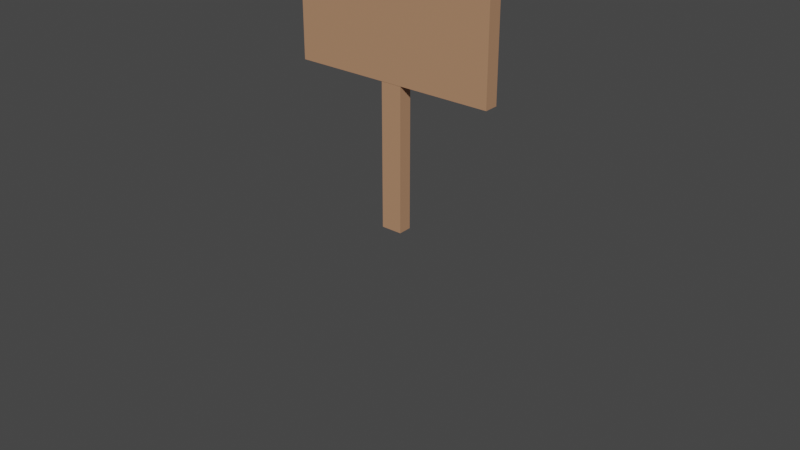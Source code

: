 # Source: sign1.blend  (saved by Blender 2.90.8; exported with 4.5.12 LTS)
import bpy
from mathutils import Matrix  # noqa: F401  (used for matrix-valued properties, if any)

bpy.ops.wm.read_factory_settings(use_empty=True)
scene = bpy.context.scene
scene.name = 'Scene'

# ---- collections
col_collection = bpy.data.collections.new('Collection'); scene.collection.children.link(col_collection)
col_collection_2 = bpy.data.collections.new('Collection 2'); scene.collection.children.link(col_collection_2)
col_collection_3 = bpy.data.collections.new('Collection 3'); scene.collection.children.link(col_collection_3)

# ---- materials (node trees are filled in below, after node groups)
mat_material_001 = bpy.data.materials.new('Material.001')
mat_material_001.use_transparent_shadow = False
mat_material_002 = bpy.data.materials.new('Material.002')
mat_material_002.use_transparent_shadow = False
mat_material_003 = bpy.data.materials.new('Material.003')
mat_material_003.use_transparent_shadow = False

# ---- material node trees
mat_material_001.use_nodes = True; mat_material_001.node_tree.nodes.clear()
_N = mat_material_001.node_tree.nodes; _L = mat_material_001.node_tree.links
n0 = _N.new('ShaderNodeBsdfPrincipled'); n0.name = 'Principled BSDF'; n0.location = (10, 300)
n0.distribution = 'GGX'
n0.subsurface_method = 'BURLEY'
n0.inputs[2].default_value = 0.8113
n0.inputs[3].default_value = 1.45
n0.inputs[8].default_value = 1.0
n0.inputs[9].default_value = (2.4, 0.2, 4.4)
n0.inputs[10].default_value = 1.0
n0.inputs[13].default_value = 0.0
n0.inputs[27].default_value = (0.0, 0.0, 0.0, 1.0)
n0.inputs[28].default_value = 1.0
n1 = _N.new('ShaderNodeOutputMaterial'); n1.name = 'Material Output'; n1.location = (300, 300)
n2 = _N.new('ShaderNodeRGB'); n2.name = 'RGB'; n2.location = (-180, 280)
n2.outputs[0].default_value = (0.1626, 0.1014, 0.0526, 1.0)
n3 = _N.new('ShaderNodeMix'); n3.name = 'Mix'; n3.location = (-160, 180)
n3.data_type = 'RGBA'
n3.inputs[0].default_value = 1.0
n3.inputs[7].default_value = (0.162, 0.1022, 0.05286, 1.0)
_L.new(n0.outputs[0], n1.inputs[0])
_L.new(n2.outputs[0], n3.inputs[6])
_L.new(n3.outputs[2], n0.inputs[0])
n1.is_active_output = True
mat_material_002.use_nodes = True; mat_material_002.node_tree.nodes.clear()
_N = mat_material_002.node_tree.nodes; _L = mat_material_002.node_tree.links
n0 = _N.new('ShaderNodeBsdfPrincipled'); n0.name = 'Principled BSDF'; n0.location = (10, 300)
n0.distribution = 'GGX'
n0.subsurface_method = 'BURLEY'
n0.inputs[0].default_value = (0.0, 0.0, 0.0, 1.0)
n0.inputs[3].default_value = 1.45
n0.inputs[27].default_value = (0.0, 0.0, 0.0, 1.0)
n0.inputs[28].default_value = 1.0
n1 = _N.new('ShaderNodeOutputMaterial'); n1.name = 'Material Output'; n1.location = (300, 300)
_L.new(n0.outputs[0], n1.inputs[0])
n1.is_active_output = True
mat_material_003.use_nodes = True; mat_material_003.node_tree.nodes.clear()
_N = mat_material_003.node_tree.nodes; _L = mat_material_003.node_tree.links
n0 = _N.new('ShaderNodeBsdfPrincipled'); n0.name = 'Principled BSDF'; n0.location = (10, 300)
n0.distribution = 'GGX'
n0.subsurface_method = 'BURLEY'
n0.inputs[0].default_value = (0.4678, 0.2502, 0.1413, 1.0)
n0.inputs[3].default_value = 1.45
n0.inputs[27].default_value = (0.0, 0.0, 0.0, 1.0)
n0.inputs[28].default_value = 1.0
n1 = _N.new('ShaderNodeOutputMaterial'); n1.name = 'Material Output'; n1.location = (300, 300)
_L.new(n0.outputs[0], n1.inputs[0])
n1.is_active_output = True

# ---- world
world_world = bpy.data.worlds.new('World'); scene.world = world_world
world_world.use_nodes = True; world_world.node_tree.nodes.clear()
_N = world_world.node_tree.nodes; _L = world_world.node_tree.links
n0 = _N.new('ShaderNodeOutputWorld'); n0.name = 'World Output'; n0.location = (300, 300)
n1 = _N.new('ShaderNodeBackground'); n1.name = 'Background'; n1.location = (10, 300)
n1.inputs[0].default_value = (0.05088, 0.05088, 0.05088, 1.0)
_L.new(n1.outputs[0], n0.inputs[0])
n0.is_active_output = True
world_world.color = (0.05088, 0.05088, 0.05088)
world_world.use_sun_shadow = False
world_world.sun_shadow_jitter_overblur = 0.0

# ---- meshes
me_cylinder = bpy.data.meshes.new('Cylinder')
me_cylinder.from_pydata([(0.1603, 1.0, -4.789), (0.1603, 1.0, 4.789), (0.3553, 0.9808, -4.789), (0.3553, 0.9808, 4.789), (0.5429, 0.9239, -4.789), (0.5429, 0.9239, 4.789), (0.7158, 0.8315, -4.789), (0.7158, 0.8315, 4.789), (0.8674, 0.7071, -4.789), (0.8674, 0.7071, 4.789), (0.9917, 0.5556, -4.789), (0.9917, 0.5556, 4.789), (1.084, 0.3827, -4.789), (1.084, 0.3827, 4.789), (1.141, 0.1951, -4.789), (1.141, 0.1951, 4.789), (1.16, -4.371e-08, -4.789), (1.16, -4.371e-08, 4.789), (1.141, -0.1951, -4.789), (1.141, -0.1951, 4.789), (1.084, -0.3827, -4.789), (1.084, -0.3827, 4.789), (0.9917, -0.5556, -4.789), (0.9917, -0.5556, 4.789), (0.8674, -0.7071, -4.789), (0.8674, -0.7071, 4.789), (0.7158, -0.8315, -4.789), (0.7158, -0.8315, 4.789), (0.5429, -0.9239, -4.789), (0.5429, -0.9239, 4.789), (0.3553, -0.9808, -4.789), (0.3553, -0.9808, 4.789), (0.1603, -1.0, -4.789), (0.1603, -1.0, 4.789), (-0.03484, -0.9808, -4.789), (-0.03484, -0.9808, 4.789), (-0.2224, -0.9239, -4.789), (-0.2224, -0.9239, 4.789), (-0.3953, -0.8315, -4.789), (-0.3953, -0.8315, 4.789), (-0.5469, -0.7071, -4.789), (-0.5469, -0.7071, 4.789), (-0.6712, -0.5556, -4.789), (-0.6712, -0.5556, 4.789), (-0.7636, -0.3827, -4.789), (-0.7636, -0.3827, 4.789), (-0.8205, -0.1951, -4.789), (-0.8205, -0.1951, 4.789), (-0.8397, 1.192e-08, -4.789), (-0.8397, 1.192e-08, 4.789), (-0.8205, 0.1951, -4.789), (-0.8205, 0.1951, 4.789), (-0.7636, 0.3827, -4.789), (-0.7636, 0.3827, 4.789), (-0.6712, 0.5556, -4.789), (-0.6712, 0.5556, 4.789), (-0.5469, 0.7071, -4.789), (-0.5469, 0.7071, 4.789), (-0.3953, 0.8315, -4.789), (-0.3953, 0.8315, 4.789), (-0.2224, 0.9239, -4.789), (-0.2224, 0.9239, 4.789), (-0.03484, 0.9808, -4.789), (-0.03484, 0.9808, 4.789)], [], [(0, 1, 3, 2), (2, 3, 5, 4), (4, 5, 7, 6), (6, 7, 9, 8), (8, 9, 11, 10), (10, 11, 13, 12), (12, 13, 15, 14), (14, 15, 17, 16), (16, 17, 19, 18), (18, 19, 21, 20), (20, 21, 23, 22), (22, 23, 25, 24), (24, 25, 27, 26), (26, 27, 29, 28), (28, 29, 31, 30), (30, 31, 33, 32), (32, 33, 35, 34), (34, 35, 37, 36), (36, 37, 39, 38), (38, 39, 41, 40), (40, 41, 43, 42), (42, 43, 45, 44), (44, 45, 47, 46), (46, 47, 49, 48), (48, 49, 51, 50), (50, 51, 53, 52), (52, 53, 55, 54), (54, 55, 57, 56), (56, 57, 59, 58), (58, 59, 61, 60), (3, 1, 63, 61, 59, 57, 55, 53, 51, 49, 47, 45, 43, 41, 39, 37, 35, 33, 31, 29, 27, 25, 23, 21, 19, 17, 15, 13, 11, 9, 7, 5), (60, 61, 63, 62), (62, 63, 1, 0), (0, 2, 4, 6, 8, 10, 12, 14, 16, 18, 20, 22, 24, 26, 28, 30, 32, 34, 36, 38, 40, 42, 44, 46, 48, 50, 52, 54, 56, 58, 60, 62)])
_uv = me_cylinder.uv_layers.new(name='UVMap')
_uv.uv.foreach_set('vector', [1.0, 0.5, 1.0, 1.0, 0.9688, 1.0, 0.9688, 0.5, 0.9688, 0.5, 0.9688, 1.0, 0.9375, 1.0, 0.9375, 0.5, 0.9375, 0.5, 0.9375, 1.0, 0.9062, 1.0, 0.9062, 0.5, 0.9062, 0.5, 0.9062, 1.0, 0.875, 1.0, 0.875, 0.5, 0.875, 0.5, 0.875, 1.0, 0.8438, 1.0, 0.8438, 0.5, 0.8438, 0.5, 0.8438, 1.0, 0.8125, 1.0, 0.8125, 0.5, 0.8125, 0.5, 0.8125, 1.0, 0.7812, 1.0, 0.7812, 0.5, 0.7812, 0.5, 0.7812, 1.0, 0.75, 1.0, 0.75, 0.5, 0.75, 0.5, 0.75, 1.0, 0.7188, 1.0, 0.7188, 0.5, 0.7188, 0.5, 0.7188, 1.0, 0.6875, 1.0, 0.6875, 0.5, 0.6875, 0.5, 0.6875, 1.0, 0.6562, 1.0, 0.6562, 0.5, 0.6562, 0.5, 0.6562, 1.0, 0.625, 1.0, 0.625, 0.5, 0.625, 0.5, 0.625, 1.0, 0.5938, 1.0, 0.5938, 0.5, 0.5938, 0.5, 0.5938, 1.0, 0.5625, 1.0, 0.5625, 0.5, 0.5625, 0.5, 0.5625, 1.0, 0.5312, 1.0, 0.5312, 0.5, 0.5312, 0.5, 0.5312, 1.0, 0.5, 1.0, 0.5, 0.5, 0.5, 0.5, 0.5, 1.0, 0.4688, 1.0, 0.4688, 0.5, 0.4688, 0.5, 0.4688, 1.0, 0.4375, 1.0, 0.4375, 0.5, 0.4375, 0.5, 0.4375, 1.0, 0.4062, 1.0, 0.4062, 0.5, 0.4062, 0.5, 0.4062, 1.0, 0.375, 1.0, 0.375, 0.5, 0.375, 0.5, 0.375, 1.0, 0.3438, 1.0, 0.3438, 0.5, 0.3438, 0.5, 0.3438, 1.0, 0.3125, 1.0, 0.3125, 0.5, 0.3125, 0.5, 0.3125, 1.0, 0.2812, 1.0, 0.2812, 0.5, 0.2812, 0.5, 0.2812, 1.0, 0.25, 1.0, 0.25, 0.5, 0.25, 0.5, 0.25, 1.0, 0.2188, 1.0, 0.2188, 0.5, 0.2188, 0.5, 0.2188, 1.0, 0.1875, 1.0, 0.1875, 0.5, 0.1875, 0.5, 0.1875, 1.0, 0.1562, 1.0, 0.1562, 0.5, 0.1562, 0.5, 0.1562, 1.0, 0.125, 1.0, 0.125, 0.5, 0.125, 0.5, 0.125, 1.0, 0.09375, 1.0, 0.09375, 0.5, 0.09375, 0.5, 0.09375, 1.0, 0.0625, 1.0, 0.0625, 0.5, 0.2968, 0.4854, 0.25, 0.49, 0.2032, 0.4854, 0.1582, 0.4717, 0.1167, 0.4496, 0.08029, 0.4197, 0.05045, 0.3833, 0.02827, 0.3418, 0.01461, 0.2968, 0.01, 0.25, 0.01461, 0.2032, 0.02827, 0.1582, 0.05045, 0.1167, 0.08029, 0.08029, 0.1167, 0.05045, 0.1582, 0.02827, 0.2032, 0.01461, 0.25, 0.01, 0.2968, 0.01461, 0.3418, 0.02827, 0.3833, 0.05045, 0.4197, 0.08029, 0.4496, 0.1167, 0.4717, 0.1582, 0.4854, 0.2032, 0.49, 0.25, 0.4854, 0.2968, 0.4717, 0.3418, 0.4496, 0.3833, 0.4197, 0.4197, 0.3833, 0.4496, 0.3418, 0.4717, 0.0625, 0.5, 0.0625, 1.0, 0.03125, 1.0, 0.03125, 0.5, 0.03125, 0.5, 0.03125, 1.0, 0.0, 1.0, 0.0, 0.5, 0.75, 0.49, 0.7968, 0.4854, 0.8418, 0.4717, 0.8833, 0.4496, 0.9197, 0.4197, 0.9496, 0.3833, 0.9717, 0.3418, 0.9854, 0.2968, 0.99, 0.25, 0.9854, 0.2032, 0.9717, 0.1582, 0.9496, 0.1167, 0.9197, 0.08029, 0.8833, 0.05045, 0.8418, 0.02827, 0.7968, 0.01461, 0.75, 0.01, 0.7032, 0.01461, 0.6582, 0.02827, 0.6167, 0.05045, 0.5803, 0.08029, 0.5504, 0.1167, 0.5283, 0.1582, 0.5146, 0.2032, 0.51, 0.25, 0.5146, 0.2968, 0.5283, 0.3418, 0.5504, 0.3833, 0.5803, 0.4197, 0.6167, 0.4496, 0.6582, 0.4717, 0.7032, 0.4854])
me_cylinder.materials.append(mat_material_001)
me_cylinder.materials.append(None)
me_cylinder.use_remesh_fix_poles = True
me_cylinder.use_remesh_preserve_attributes = False
me_cylinder.use_mirror_x = True
me_cylinder.update()
me_plane = bpy.data.meshes.new('Plane')
me_plane.from_pydata([(-0.9263, -0.8504, -0.03523), (0.9071, -0.8504, -0.03523), (-0.9263, 0.8957, -0.03523), (0.9071, 0.8957, -0.03523), (-0.9651, 0.9313, -0.1761), (-0.9651, -0.8149, -0.1761), (0.8682, -0.8149, -0.1761), (0.8682, 0.9313, -0.1761), (-0.8894, -1.854, -0.05284), (0.8606, -1.854, -0.05284), (-0.9185, -1.827, -0.1585), (0.8315, -1.827, -0.1585), (0.8606, 2.004, -0.05284), (-0.8894, 2.004, -0.05284), (0.8315, 2.031, -0.1585), (-0.9185, 2.031, -0.1585), (-0.4995, -0.8593, -6.982e-17), (0.0005549, -0.8593, -6.982e-17), (0.5005, -0.8593, -6.982e-17), (0.5005, 0.8868, 7.979e-17), (0.0005549, 0.8868, 7.979e-17), (-0.4995, 0.8868, 7.979e-17), (-0.5578, -0.806, -0.2114), (-0.05769, -0.806, -0.2114), (0.4422, -0.806, -0.2114), (0.4422, 0.9402, -0.2114), (-0.05769, 0.9402, -0.2114), (-0.5578, 0.9402, -0.2114), (-0.5092, -1.954, -0.03523), (-0.009153, -1.954, -0.03523), (0.4908, -1.954, -0.03523), (-0.5481, -1.919, -0.1761), (-0.04798, -1.919, -0.1761), (0.4519, -1.919, -0.1761), (0.4908, 2.11, -0.03523), (-0.009153, 2.11, -0.03523), (-0.5092, 2.11, -0.03523), (0.4519, 2.145, -0.1761), (-0.04798, 2.145, -0.1761), (-0.5481, 2.145, -0.1761), (-0.9263, 0.4633, -0.03523), (-0.9263, 0.01233, -0.03523), (-0.9263, -0.4335, -0.03523), (0.6239, -0.8592, -0.0005504), (0.7386, -0.8582, -0.004403), (0.8359, -0.8556, -0.01486), (0.9071, -0.4335, -0.03523), (0.9071, 0.01233, -0.03523), (0.9071, 0.4633, -0.03523), (-0.6235, 0.887, -0.0005504), (-0.7405, 0.8879, -0.004403), (-0.8438, 0.8906, -0.01486), (-0.9651, 0.4989, -0.1761), (-0.9651, 0.04788, -0.1761), (-0.9651, -0.398, -0.1761), (0.566, -0.8061, -0.2108), (0.6828, -0.8071, -0.2069), (0.7859, -0.8098, -0.1965), (0.8682, -0.398, -0.1761), (0.8682, 0.04788, -0.1761), (0.8682, 0.4989, -0.1761), (-0.6814, 0.94, -0.2108), (-0.7963, 0.9391, -0.2069), (-0.8938, 0.9364, -0.1965), (0.9451, 0.9038, -0.06715), (0.9501, 0.9135, -0.1057), (0.9238, 0.9232, -0.1442), (0.9238, -0.8229, -0.1442), (0.9501, -0.8327, -0.1057), (0.9451, -0.8424, -0.06715), (-0.982, -0.8424, -0.06715), (-1.008, -0.8327, -0.1057), (-1.003, -0.8229, -0.1442), (-1.003, 0.9232, -0.1442), (-1.008, 0.9135, -0.1057), (-0.982, 0.9038, -0.06715), (0.6136, -1.952, -0.0356), (0.7239, -1.937, -0.03824), (0.81, -1.9, -0.04475), (0.575, -1.917, -0.1757), (0.6868, -1.903, -0.1731), (0.7765, -1.869, -0.1666), (0.8556, -1.875, -0.137), (0.8734, -1.904, -0.1057), (0.8729, -1.89, -0.07433), (-0.9136, -1.89, -0.07433), (-0.9314, -1.904, -0.1057), (-0.9309, -1.875, -0.137), (-0.9255, -1.216, -0.0356), (-0.92, -1.514, -0.03824), (-0.9063, -1.731, -0.04475), (-0.9399, -1.701, -0.1666), (-0.9571, -1.48, -0.1731), (-0.9641, -1.181, -0.1757), (0.8674, -1.181, -0.1757), (0.8619, -1.48, -0.1731), (0.8483, -1.701, -0.1666), (0.8819, -1.731, -0.04475), (0.8991, -1.514, -0.03824), (0.9061, -1.216, -0.0356), (-0.6325, 2.107, -0.0356), (-0.7444, 2.092, -0.03824), (-0.8343, 2.053, -0.04475), (-0.6711, 2.143, -0.1757), (-0.7816, 2.126, -0.1731), (-0.8679, 2.083, -0.1666), (0.8729, 2.058, -0.07433), (0.8734, 2.09, -0.1057), (0.8556, 2.074, -0.137), (-0.9309, 2.074, -0.137), (-0.9314, 2.09, -0.1057), (-0.9136, 2.058, -0.07433), (0.9061, 1.286, -0.0356), (0.8991, 1.614, -0.03824), (0.8819, 1.861, -0.04475), (0.8483, 1.891, -0.1666), (0.8619, 1.648, -0.1731), (0.8674, 1.322, -0.1757), (-0.9641, 1.322, -0.1757), (-0.9571, 1.648, -0.1731), (-0.9399, 1.891, -0.1666), (-0.9063, 1.861, -0.04475), (-0.92, 1.614, -0.03824), (-0.9255, 1.286, -0.0356), (-0.8438, -0.8556, -0.01486), (-0.7405, -0.8582, -0.004403), (-0.6235, -0.8592, -0.0005504), (-0.3745, -0.8593, -6.982e-17), (-0.2495, -0.8593, -6.982e-17), (-0.1244, -0.8593, -6.982e-17), (0.1256, -0.8593, -6.982e-17), (0.2505, -0.8593, -6.982e-17), (0.3755, -0.8593, -6.982e-17), (0.8359, 0.8906, -0.01486), (0.7386, 0.8879, -0.004403), (0.6239, 0.887, -0.0005504), (0.3755, 0.8868, 7.979e-17), (0.2505, 0.8868, 7.979e-17), (0.1256, 0.8868, 7.979e-17), (-0.1244, 0.8868, 7.979e-17), (-0.2495, 0.8868, 7.979e-17), (-0.3745, 0.8868, 7.979e-17), (-0.8938, -0.8098, -0.1965), (-0.7963, -0.8071, -0.2069), (-0.6814, -0.8061, -0.2108), (-0.4327, -0.806, -0.2114), (-0.3077, -0.806, -0.2114), (-0.1827, -0.806, -0.2114), (0.06731, -0.806, -0.2114), (0.1923, -0.806, -0.2114), (0.3173, -0.806, -0.2114), (0.7859, 0.9364, -0.1965), (0.6828, 0.9391, -0.2069), (0.566, 0.94, -0.2108), (0.3173, 0.9402, -0.2114), (0.1923, 0.9402, -0.2114), (0.06731, 0.9402, -0.2114), (-0.1827, 0.9402, -0.2114), (-0.3077, 0.9402, -0.2114), (-0.4327, 0.9402, -0.2114), (-0.8343, -1.9, -0.04475), (-0.7444, -1.937, -0.03824), (-0.6325, -1.952, -0.0356), (-0.3842, -1.954, -0.03523), (-0.2592, -1.954, -0.03523), (-0.1342, -1.954, -0.03523), (0.1158, -1.954, -0.03523), (0.2408, -1.954, -0.03523), (0.3658, -1.954, -0.03523), (-0.8679, -1.869, -0.1666), (-0.7816, -1.903, -0.1731), (-0.6711, -1.917, -0.1757), (-0.423, -1.919, -0.1761), (-0.298, -1.919, -0.1761), (-0.173, -1.919, -0.1761), (0.07701, -1.919, -0.1761), (0.202, -1.919, -0.1761), (0.327, -1.919, -0.1761), (0.81, 2.053, -0.04475), (0.7239, 2.092, -0.03824), (0.6136, 2.107, -0.0356), (0.3658, 2.11, -0.03523), (0.2408, 2.11, -0.03523), (0.1158, 2.11, -0.03523), (-0.1342, 2.11, -0.03523), (-0.2592, 2.11, -0.03523), (-0.3842, 2.11, -0.03523), (0.7765, 2.083, -0.1666), (0.6868, 2.126, -0.1731), (0.575, 2.143, -0.1757), (0.327, 2.145, -0.1761), (0.202, 2.145, -0.1761), (0.07701, 2.145, -0.1761), (-0.173, 2.145, -0.1761), (-0.298, 2.145, -0.1761), (-0.423, 2.145, -0.1761), (0.5003, 1.279, -0.0005504), (0.4992, 1.62, -0.004403), (0.4964, 1.9, -0.01486), (0.0004033, 1.279, -0.0005504), (-0.0006585, 1.62, -0.004403), (-0.003541, 1.9, -0.01486), (-0.4997, 1.279, -0.0005504), (-0.5008, 1.62, -0.004403), (-0.5036, 1.9, -0.01486), (-0.5576, 1.332, -0.2108), (-0.5566, 1.671, -0.2069), (-0.5537, 1.946, -0.1965), (-0.05754, 1.332, -0.2108), (-0.05648, 1.671, -0.2069), (-0.0536, 1.946, -0.1965), (0.4424, 1.332, -0.2108), (0.4434, 1.671, -0.2069), (0.4463, 1.946, -0.1965), (0.482, 2.242, -0.06715), (0.4713, 2.293, -0.1057), (0.4607, 2.261, -0.1442), (-0.01795, 2.242, -0.06715), (-0.02857, 2.293, -0.1057), (-0.03919, 2.261, -0.1442), (-0.518, 2.242, -0.06715), (-0.5287, 2.293, -0.1057), (-0.5393, 2.261, -0.1442), (-0.4997, -1.227, -0.0005504), (-0.5008, -1.535, -0.004403), (-0.5036, -1.78, -0.01486), (0.0004033, -1.227, -0.0005504), (-0.0006585, -1.535, -0.004403), (-0.003541, -1.78, -0.01486), (0.5003, -1.227, -0.0005504), (0.4992, -1.535, -0.004403), (0.4964, -1.78, -0.01486), (0.4424, -1.173, -0.2108), (0.4434, -1.484, -0.2069), (0.4463, -1.734, -0.1965), (-0.05754, -1.173, -0.2108), (-0.05648, -1.484, -0.2069), (-0.0536, -1.734, -0.1965), (-0.5576, -1.173, -0.2108), (-0.5566, -1.484, -0.2069), (-0.5537, -1.734, -0.1965), (-0.518, -2.055, -0.06715), (-0.5287, -2.081, -0.1057), (-0.5393, -2.035, -0.1442), (-0.01795, -2.055, -0.06715), (-0.02857, -2.081, -0.1057), (-0.03919, -2.035, -0.1442), (0.482, -2.055, -0.06715), (0.4713, -2.081, -0.1057), (0.4607, -2.035, -0.1442), (-0.5578, -0.3891, -0.2114), (-0.5578, 0.05677, -0.2114), (-0.5578, 0.5078, -0.2114), (-0.05769, -0.3891, -0.2114), (-0.05769, 0.05677, -0.2114), (-0.05769, 0.5078, -0.2114), (0.4422, -0.3891, -0.2114), (0.4422, 0.05677, -0.2114), (0.4422, 0.5078, -0.2114), (-0.4995, 0.4545, 3.257e-17), (-0.4995, 0.003438, 1.246e-18), (-0.4995, -0.4424, -2.821e-17), (0.0005549, 0.4545, 3.257e-17), (0.0005549, 0.003438, 1.246e-18), (0.0005549, -0.4424, -2.821e-17), (0.5005, 0.4545, 3.257e-17), (0.5005, 0.003438, 1.246e-18), (0.5005, -0.4424, -2.821e-17), (0.6239, -0.4423, -0.0005504), (0.6239, 0.003576, -0.0005504), (0.6239, 0.4546, -0.0005504), (0.7386, -0.4413, -0.004403), (0.7386, 0.004549, -0.004403), (0.7386, 0.4556, -0.004403), (0.8359, -0.4387, -0.01486), (0.8359, 0.007188, -0.01486), (0.8359, 0.4582, -0.01486), (0.566, -0.3892, -0.2108), (0.6828, -0.3902, -0.2069), (0.7859, -0.3928, -0.1965), (0.566, 0.05663, -0.2108), (0.6828, 0.05566, -0.2069), (0.7859, 0.05302, -0.1965), (0.566, 0.5077, -0.2108), (0.6828, 0.5067, -0.2069), (0.7859, 0.504, -0.1965), (0.9451, -0.4255, -0.06715), (0.9451, 0.02038, -0.06715), (0.9451, 0.4714, -0.06715), (0.9501, -0.4158, -0.1057), (0.9501, 0.0301, -0.1057), (0.9501, 0.4811, -0.1057), (0.9238, -0.406, -0.1442), (0.9238, 0.03983, -0.1442), (0.9238, 0.4908, -0.1442), (-0.982, 0.4714, -0.06715), (-0.982, 0.02038, -0.06715), (-0.982, -0.4255, -0.06715), (-1.008, 0.4811, -0.1057), (-1.008, 0.0301, -0.1057), (-1.008, -0.4158, -0.1057), (-1.003, 0.4908, -0.1442), (-1.003, 0.03983, -0.1442), (-1.003, -0.406, -0.1442), (0.9228, 1.314, -0.144), (0.9489, 1.305, -0.1057), (0.9439, 1.295, -0.06736), (0.9153, 1.644, -0.1425), (0.9404, 1.638, -0.1057), (0.9356, 1.625, -0.06881), (0.8951, 1.898, -0.1393), (0.9176, 1.901, -0.1057), (0.9136, 1.881, -0.07206), (-1.002, -1.189, -0.144), (-1.007, -1.199, -0.1057), (-0.9809, -1.208, -0.06736), (-0.9937, -1.491, -0.1425), (-0.9986, -1.503, -0.1057), (-0.9734, -1.51, -0.06881), (-0.9717, -1.719, -0.1393), (-0.9757, -1.738, -0.1057), (-0.9532, -1.736, -0.07206), (0.605, -2.052, -0.06736), (0.7169, -2.033, -0.06881), (0.8076, -1.984, -0.07206), (0.5946, -2.078, -0.1057), (0.708, -2.059, -0.1057), (0.8027, -2.006, -0.1057), (0.5839, -2.033, -0.144), (0.6965, -2.015, -0.1425), (0.789, -1.967, -0.1393), (0.9439, -1.208, -0.06736), (0.9489, -1.199, -0.1057), (0.9228, -1.189, -0.144), (0.9356, -1.51, -0.06881), (0.9404, -1.503, -0.1057), (0.9153, -1.491, -0.1425), (0.9136, -1.736, -0.07206), (0.9176, -1.738, -0.1057), (0.8951, -1.719, -0.1393), (-0.6812, -1.174, -0.2103), (-0.796, -1.174, -0.2064), (-0.8932, -1.176, -0.196), (-0.68, -1.484, -0.2064), (-0.7938, -1.482, -0.2027), (-0.8887, -1.479, -0.1926), (-0.6769, -1.733, -0.196), (-0.7885, -1.725, -0.1926), (-0.8782, -1.709, -0.1837), (0.6238, -1.226, -0.001098), (0.7383, -1.225, -0.004933), (0.8353, -1.222, -0.01534), (0.6225, -1.535, -0.004933), (0.7361, -1.531, -0.008643), (0.8308, -1.523, -0.0187), (0.6194, -1.778, -0.01534), (0.7308, -1.769, -0.0187), (0.8203, -1.749, -0.02768), (-0.6414, 2.239, -0.06736), (-0.7542, 2.218, -0.06881), (-0.8469, 2.163, -0.07206), (-0.6521, 2.289, -0.1057), (-0.7657, 2.267, -0.1057), (-0.8606, 2.207, -0.1057), (-0.6625, 2.258, -0.144), (-0.7745, 2.237, -0.1425), (-0.8654, 2.18, -0.1393), (-0.9809, 1.295, -0.06736), (-1.007, 1.305, -0.1057), (-1.002, 1.314, -0.144), (-0.9734, 1.625, -0.06881), (-0.9986, 1.638, -0.1057), (-0.9937, 1.644, -0.1425), (-0.9532, 1.881, -0.07206), (-0.9757, 1.901, -0.1057), (-0.9717, 1.898, -0.1393), (0.5661, 1.332, -0.2103), (0.6828, 1.331, -0.2064), (0.7855, 1.327, -0.196), (0.567, 1.67, -0.2064), (0.6826, 1.666, -0.2027), (0.7828, 1.657, -0.1926), (0.5696, 1.944, -0.196), (0.6829, 1.934, -0.1926), (0.7773, 1.91, -0.1837), (-0.6236, 1.279, -0.001098), (-0.7405, 1.28, -0.004933), (-0.8434, 1.282, -0.01534), (-0.6245, 1.62, -0.004933), (-0.7403, 1.617, -0.008643), (-0.8407, 1.613, -0.0187), (-0.6271, 1.899, -0.01534), (-0.7406, 1.89, -0.0187), (-0.8352, 1.871, -0.02768), (0.8353, 1.282, -0.01534), (0.7383, 1.28, -0.004933), (0.6238, 1.279, -0.001098), (0.8308, 1.613, -0.0187), (0.7361, 1.617, -0.008643), (0.6225, 1.62, -0.004933), (0.8203, 1.871, -0.02768), (0.7308, 1.89, -0.0187), (0.6194, 1.899, -0.01534), (0.3754, 1.279, -0.0005504), (0.2504, 1.279, -0.0005504), (0.1254, 1.279, -0.0005504), (0.3743, 1.62, -0.004403), (0.2493, 1.62, -0.004403), (0.1243, 1.62, -0.004403), (0.3714, 1.9, -0.01486), (0.2464, 1.9, -0.01486), (0.1215, 1.9, -0.01486), (-0.1246, 1.279, -0.0005504), (-0.2496, 1.279, -0.0005504), (-0.3746, 1.279, -0.0005504), (-0.1257, 1.62, -0.004403), (-0.2507, 1.62, -0.004403), (-0.3757, 1.62, -0.004403), (-0.1285, 1.9, -0.01486), (-0.2536, 1.9, -0.01486), (-0.3786, 1.9, -0.01486), (-0.8932, 1.327, -0.196), (-0.796, 1.331, -0.2064), (-0.6812, 1.332, -0.2103), (-0.8887, 1.657, -0.1926), (-0.7938, 1.666, -0.2027), (-0.68, 1.67, -0.2064), (-0.8782, 1.91, -0.1837), (-0.7885, 1.934, -0.1926), (-0.6769, 1.944, -0.196), (-0.4326, 1.332, -0.2108), (-0.3076, 1.332, -0.2108), (-0.1825, 1.332, -0.2108), (-0.4315, 1.671, -0.2069), (-0.3065, 1.671, -0.2069), (-0.1815, 1.671, -0.2069), (-0.4286, 1.946, -0.1965), (-0.3036, 1.946, -0.1965), (-0.1786, 1.946, -0.1965), (0.06746, 1.332, -0.2108), (0.1924, 1.332, -0.2108), (0.3174, 1.332, -0.2108), (0.06852, 1.671, -0.2069), (0.1935, 1.671, -0.2069), (0.3185, 1.671, -0.2069), (0.0714, 1.946, -0.1965), (0.1964, 1.946, -0.1965), (0.3214, 1.946, -0.1965), (0.8076, 2.163, -0.07206), (0.7169, 2.218, -0.06881), (0.605, 2.239, -0.06736), (0.8027, 2.207, -0.1057), (0.708, 2.267, -0.1057), (0.5946, 2.289, -0.1057), (0.789, 2.18, -0.1393), (0.6965, 2.237, -0.1425), (0.5839, 2.258, -0.144), (0.357, 2.242, -0.06715), (0.232, 2.242, -0.06715), (0.107, 2.242, -0.06715), (0.3464, 2.293, -0.1057), (0.2214, 2.293, -0.1057), (0.09643, 2.293, -0.1057), (0.3358, 2.261, -0.1442), (0.2108, 2.261, -0.1442), (0.08581, 2.261, -0.1442), (-0.143, 2.242, -0.06715), (-0.268, 2.242, -0.06715), (-0.393, 2.242, -0.06715), (-0.1536, 2.293, -0.1057), (-0.2786, 2.293, -0.1057), (-0.4036, 2.293, -0.1057), (-0.1642, 2.261, -0.1442), (-0.2892, 2.261, -0.1442), (-0.4142, 2.261, -0.1442), (-0.8434, -1.222, -0.01534), (-0.7405, -1.225, -0.004933), (-0.6236, -1.226, -0.001098), (-0.8407, -1.523, -0.0187), (-0.7403, -1.531, -0.008643), (-0.6245, -1.535, -0.004933), (-0.8352, -1.749, -0.02768), (-0.7406, -1.769, -0.0187), (-0.6271, -1.778, -0.01534), (-0.3746, -1.227, -0.0005504), (-0.2496, -1.227, -0.0005504), (-0.1246, -1.227, -0.0005504), (-0.3757, -1.535, -0.004403), (-0.2507, -1.535, -0.004403), (-0.1257, -1.535, -0.004403), (-0.3786, -1.78, -0.01486), (-0.2536, -1.78, -0.01486), (-0.1285, -1.78, -0.01486), (0.1254, -1.227, -0.0005504), (0.2504, -1.227, -0.0005504), (0.3754, -1.227, -0.0005504), (0.1243, -1.535, -0.004403), (0.2493, -1.535, -0.004403), (0.3743, -1.535, -0.004403), (0.1215, -1.78, -0.01486), (0.2464, -1.78, -0.01486), (0.3714, -1.78, -0.01486), (0.7855, -1.176, -0.196), (0.6828, -1.174, -0.2064), (0.5661, -1.174, -0.2103), (0.7828, -1.479, -0.1926), (0.6826, -1.482, -0.2027), (0.567, -1.484, -0.2064), (0.7773, -1.709, -0.1837), (0.6829, -1.725, -0.1926), (0.5696, -1.733, -0.196), (0.3174, -1.173, -0.2108), (0.1924, -1.173, -0.2108), (0.06746, -1.173, -0.2108), (0.3185, -1.484, -0.2069), (0.1935, -1.484, -0.2069), (0.06852, -1.484, -0.2069), (0.3214, -1.734, -0.1965), (0.1964, -1.734, -0.1965), (0.0714, -1.734, -0.1965), (-0.1825, -1.173, -0.2108), (-0.3076, -1.173, -0.2108), (-0.4326, -1.173, -0.2108), (-0.1815, -1.484, -0.2069), (-0.3065, -1.484, -0.2069), (-0.4315, -1.484, -0.2069), (-0.1786, -1.734, -0.1965), (-0.3036, -1.734, -0.1965), (-0.4286, -1.734, -0.1965), (-0.8469, -1.984, -0.07206), (-0.7542, -2.033, -0.06881), (-0.6414, -2.052, -0.06736), (-0.8606, -2.006, -0.1057), (-0.7657, -2.059, -0.1057), (-0.6521, -2.078, -0.1057), (-0.8654, -1.967, -0.1393), (-0.7745, -2.015, -0.1425), (-0.6625, -2.033, -0.144), (-0.393, -2.055, -0.06715), (-0.268, -2.055, -0.06715), (-0.143, -2.055, -0.06715), (-0.4036, -2.081, -0.1057), (-0.2786, -2.081, -0.1057), (-0.1536, -2.081, -0.1057), (-0.4142, -2.035, -0.1442), (-0.2892, -2.035, -0.1442), (-0.1642, -2.035, -0.1442), (0.107, -2.055, -0.06715), (0.232, -2.055, -0.06715), (0.357, -2.055, -0.06715), (0.09643, -2.081, -0.1057), (0.2214, -2.081, -0.1057), (0.3464, -2.081, -0.1057), (0.08581, -2.035, -0.1442), (0.2108, -2.035, -0.1442), (0.3358, -2.035, -0.1442), (-0.8938, -0.3928, -0.1965), (-0.7963, -0.3902, -0.2069), (-0.6814, -0.3892, -0.2108), (-0.8938, 0.05302, -0.1965), (-0.7963, 0.05566, -0.2069), (-0.6814, 0.05663, -0.2108), (-0.8938, 0.504, -0.1965), (-0.7963, 0.5067, -0.2069), (-0.6814, 0.5077, -0.2108), (-0.4327, -0.3891, -0.2114), (-0.3077, -0.3891, -0.2114), (-0.1827, -0.3891, -0.2114), (-0.4327, 0.05677, -0.2114), (-0.3077, 0.05677, -0.2114), (-0.1827, 0.05677, -0.2114), (-0.4327, 0.5078, -0.2114), (-0.3077, 0.5078, -0.2114), (-0.1827, 0.5078, -0.2114), (0.06731, -0.3891, -0.2114), (0.1923, -0.3891, -0.2114), (0.3173, -0.3891, -0.2114), (0.06731, 0.05677, -0.2114), (0.1923, 0.05677, -0.2114), (0.3173, 0.05677, -0.2114), (0.06731, 0.5078, -0.2114), (0.1923, 0.5078, -0.2114), (0.3173, 0.5078, -0.2114), (-0.8438, -0.4387, -0.01486), (-0.8438, 0.007188, -0.01486), (-0.8438, 0.4582, -0.01486), (-0.7405, -0.4413, -0.004403), (-0.7405, 0.004549, -0.004403), (-0.7405, 0.4556, -0.004403), (-0.6235, -0.4423, -0.0005504), (-0.6235, 0.003576, -0.0005504), (-0.6235, 0.4546, -0.0005504), (-0.3745, -0.4424, -2.821e-17), (-0.3745, 0.003438, 1.246e-18), (-0.3745, 0.4545, 3.257e-17), (-0.2495, -0.4424, -2.821e-17), (-0.2495, 0.003438, 1.246e-18), (-0.2495, 0.4545, 3.257e-17), (-0.1244, -0.4424, -2.821e-17), (-0.1244, 0.003438, 1.246e-18), (-0.1244, 0.4545, 3.257e-17), (0.1256, -0.4424, -2.821e-17), (0.1256, 0.003438, 1.246e-18), (0.1256, 0.4545, 3.257e-17), (0.2505, -0.4424, -2.821e-17), (0.2505, 0.003438, 1.246e-18), (0.2505, 0.4545, 3.257e-17), (0.3755, -0.4424, -2.821e-17), (0.3755, 0.003438, 1.246e-18), (0.3755, 0.4545, 3.257e-17)], [], [(268, 269, 272, 271), (269, 270, 273, 272), (271, 272, 275, 274), (272, 273, 276, 275), (18, 267, 268, 43), (267, 266, 269, 268), (266, 265, 270, 269), (265, 19, 135, 270), (270, 135, 134, 273), (273, 134, 133, 276), (276, 133, 3, 48), (275, 276, 48, 47), (274, 275, 47, 46), (45, 274, 46, 1), (44, 271, 274, 45), (43, 268, 271, 44), (277, 278, 281, 280), (278, 279, 282, 281), (280, 281, 284, 283), (281, 282, 285, 284), (24, 55, 277, 256), (55, 56, 278, 277), (56, 57, 279, 278), (57, 6, 58, 279), (279, 58, 59, 282), (282, 59, 60, 285), (285, 60, 7, 151), (284, 285, 151, 152), (283, 284, 152, 153), (258, 283, 153, 25), (257, 280, 283, 258), (256, 277, 280, 257), (286, 287, 290, 289), (287, 288, 291, 290), (289, 290, 293, 292), (290, 291, 294, 293), (1, 46, 286, 69), (46, 47, 287, 286), (47, 48, 288, 287), (48, 3, 64, 288), (288, 64, 65, 291), (291, 65, 66, 294), (294, 66, 7, 60), (293, 294, 60, 59), (292, 293, 59, 58), (67, 292, 58, 6), (68, 289, 292, 67), (69, 286, 289, 68), (295, 296, 299, 298), (296, 297, 300, 299), (298, 299, 302, 301), (299, 300, 303, 302), (2, 40, 295, 75), (40, 41, 296, 295), (41, 42, 297, 296), (42, 0, 70, 297), (297, 70, 71, 300), (300, 71, 72, 303), (303, 72, 5, 54), (302, 303, 54, 53), (301, 302, 53, 52), (73, 301, 52, 4), (74, 298, 301, 73), (75, 295, 298, 74), (304, 305, 308, 307), (305, 306, 309, 308), (307, 308, 311, 310), (308, 309, 312, 311), (7, 66, 304, 117), (66, 65, 305, 304), (65, 64, 306, 305), (64, 3, 112, 306), (306, 112, 113, 309), (309, 113, 114, 312), (312, 114, 12, 106), (311, 312, 106, 107), (310, 311, 107, 108), (115, 310, 108, 14), (116, 307, 310, 115), (117, 304, 307, 116), (313, 314, 317, 316), (314, 315, 318, 317), (316, 317, 320, 319), (317, 318, 321, 320), (5, 72, 313, 93), (72, 71, 314, 313), (71, 70, 315, 314), (70, 0, 88, 315), (315, 88, 89, 318), (318, 89, 90, 321), (321, 90, 8, 85), (320, 321, 85, 86), (319, 320, 86, 87), (91, 319, 87, 10), (92, 316, 319, 91), (93, 313, 316, 92), (322, 323, 326, 325), (323, 324, 327, 326), (325, 326, 329, 328), (326, 327, 330, 329), (30, 76, 322, 247), (76, 77, 323, 322), (77, 78, 324, 323), (78, 9, 84, 324), (324, 84, 83, 327), (327, 83, 82, 330), (330, 82, 11, 81), (329, 330, 81, 80), (328, 329, 80, 79), (249, 328, 79, 33), (248, 325, 328, 249), (247, 322, 325, 248), (331, 332, 335, 334), (332, 333, 336, 335), (334, 335, 338, 337), (335, 336, 339, 338), (1, 69, 331, 99), (69, 68, 332, 331), (68, 67, 333, 332), (67, 6, 94, 333), (333, 94, 95, 336), (336, 95, 96, 339), (339, 96, 11, 82), (338, 339, 82, 83), (337, 338, 83, 84), (97, 337, 84, 9), (98, 334, 337, 97), (99, 331, 334, 98), (340, 341, 344, 343), (341, 342, 345, 344), (343, 344, 347, 346), (344, 345, 348, 347), (22, 144, 340, 238), (144, 143, 341, 340), (143, 142, 342, 341), (142, 5, 93, 342), (342, 93, 92, 345), (345, 92, 91, 348), (348, 91, 10, 169), (347, 348, 169, 170), (346, 347, 170, 171), (240, 346, 171, 31), (239, 343, 346, 240), (238, 340, 343, 239), (349, 350, 353, 352), (350, 351, 354, 353), (352, 353, 356, 355), (353, 354, 357, 356), (18, 43, 349, 229), (43, 44, 350, 349), (44, 45, 351, 350), (45, 1, 99, 351), (351, 99, 98, 354), (354, 98, 97, 357), (357, 97, 9, 78), (356, 357, 78, 77), (355, 356, 77, 76), (231, 355, 76, 30), (230, 352, 355, 231), (229, 349, 352, 230), (358, 359, 362, 361), (359, 360, 363, 362), (361, 362, 365, 364), (362, 363, 366, 365), (36, 100, 358, 220), (100, 101, 359, 358), (101, 102, 360, 359), (102, 13, 111, 360), (360, 111, 110, 363), (363, 110, 109, 366), (366, 109, 15, 105), (365, 366, 105, 104), (364, 365, 104, 103), (222, 364, 103, 39), (221, 361, 364, 222), (220, 358, 361, 221), (367, 368, 371, 370), (368, 369, 372, 371), (370, 371, 374, 373), (371, 372, 375, 374), (2, 75, 367, 123), (75, 74, 368, 367), (74, 73, 369, 368), (73, 4, 118, 369), (369, 118, 119, 372), (372, 119, 120, 375), (375, 120, 15, 109), (374, 375, 109, 110), (373, 374, 110, 111), (121, 373, 111, 13), (122, 370, 373, 121), (123, 367, 370, 122), (376, 377, 380, 379), (377, 378, 381, 380), (379, 380, 383, 382), (380, 381, 384, 383), (25, 153, 376, 211), (153, 152, 377, 376), (152, 151, 378, 377), (151, 7, 117, 378), (378, 117, 116, 381), (381, 116, 115, 384), (384, 115, 14, 187), (383, 384, 187, 188), (382, 383, 188, 189), (213, 382, 189, 37), (212, 379, 382, 213), (211, 376, 379, 212), (385, 386, 389, 388), (386, 387, 390, 389), (388, 389, 392, 391), (389, 390, 393, 392), (21, 49, 385, 202), (49, 50, 386, 385), (50, 51, 387, 386), (51, 2, 123, 387), (387, 123, 122, 390), (390, 122, 121, 393), (393, 121, 13, 102), (392, 393, 102, 101), (391, 392, 101, 100), (204, 391, 100, 36), (203, 388, 391, 204), (202, 385, 388, 203), (394, 395, 398, 397), (395, 396, 399, 398), (397, 398, 401, 400), (398, 399, 402, 401), (3, 133, 394, 112), (133, 134, 395, 394), (134, 135, 396, 395), (135, 19, 196, 396), (396, 196, 197, 399), (399, 197, 198, 402), (402, 198, 34, 180), (401, 402, 180, 179), (400, 401, 179, 178), (114, 400, 178, 12), (113, 397, 400, 114), (112, 394, 397, 113), (403, 404, 407, 406), (404, 405, 408, 407), (406, 407, 410, 409), (407, 408, 411, 410), (19, 136, 403, 196), (136, 137, 404, 403), (137, 138, 405, 404), (138, 20, 199, 405), (405, 199, 200, 408), (408, 200, 201, 411), (411, 201, 35, 183), (410, 411, 183, 182), (409, 410, 182, 181), (198, 409, 181, 34), (197, 406, 409, 198), (196, 403, 406, 197), (412, 413, 416, 415), (413, 414, 417, 416), (415, 416, 419, 418), (416, 417, 420, 419), (20, 139, 412, 199), (139, 140, 413, 412), (140, 141, 414, 413), (141, 21, 202, 414), (414, 202, 203, 417), (417, 203, 204, 420), (420, 204, 36, 186), (419, 420, 186, 185), (418, 419, 185, 184), (201, 418, 184, 35), (200, 415, 418, 201), (199, 412, 415, 200), (421, 422, 425, 424), (422, 423, 426, 425), (424, 425, 428, 427), (425, 426, 429, 428), (4, 63, 421, 118), (63, 62, 422, 421), (62, 61, 423, 422), (61, 27, 205, 423), (423, 205, 206, 426), (426, 206, 207, 429), (429, 207, 39, 103), (428, 429, 103, 104), (427, 428, 104, 105), (120, 427, 105, 15), (119, 424, 427, 120), (118, 421, 424, 119), (430, 431, 434, 433), (431, 432, 435, 434), (433, 434, 437, 436), (434, 435, 438, 437), (27, 159, 430, 205), (159, 158, 431, 430), (158, 157, 432, 431), (157, 26, 208, 432), (432, 208, 209, 435), (435, 209, 210, 438), (438, 210, 38, 193), (437, 438, 193, 194), (436, 437, 194, 195), (207, 436, 195, 39), (206, 433, 436, 207), (205, 430, 433, 206), (439, 440, 443, 442), (440, 441, 444, 443), (442, 443, 446, 445), (443, 444, 447, 446), (26, 156, 439, 208), (156, 155, 440, 439), (155, 154, 441, 440), (154, 25, 211, 441), (441, 211, 212, 444), (444, 212, 213, 447), (447, 213, 37, 190), (446, 447, 190, 191), (445, 446, 191, 192), (210, 445, 192, 38), (209, 442, 445, 210), (208, 439, 442, 209), (448, 449, 452, 451), (449, 450, 453, 452), (451, 452, 455, 454), (452, 453, 456, 455), (12, 178, 448, 106), (178, 179, 449, 448), (179, 180, 450, 449), (180, 34, 214, 450), (450, 214, 215, 453), (453, 215, 216, 456), (456, 216, 37, 189), (455, 456, 189, 188), (454, 455, 188, 187), (108, 454, 187, 14), (107, 451, 454, 108), (106, 448, 451, 107), (457, 458, 461, 460), (458, 459, 462, 461), (460, 461, 464, 463), (461, 462, 465, 464), (34, 181, 457, 214), (181, 182, 458, 457), (182, 183, 459, 458), (183, 35, 217, 459), (459, 217, 218, 462), (462, 218, 219, 465), (465, 219, 38, 192), (464, 465, 192, 191), (463, 464, 191, 190), (216, 463, 190, 37), (215, 460, 463, 216), (214, 457, 460, 215), (466, 467, 470, 469), (467, 468, 471, 470), (469, 470, 473, 472), (470, 471, 474, 473), (35, 184, 466, 217), (184, 185, 467, 466), (185, 186, 468, 467), (186, 36, 220, 468), (468, 220, 221, 471), (471, 221, 222, 474), (474, 222, 39, 195), (473, 474, 195, 194), (472, 473, 194, 193), (219, 472, 193, 38), (218, 469, 472, 219), (217, 466, 469, 218), (475, 476, 479, 478), (476, 477, 480, 479), (478, 479, 482, 481), (479, 480, 483, 482), (0, 124, 475, 88), (124, 125, 476, 475), (125, 126, 477, 476), (126, 16, 223, 477), (477, 223, 224, 480), (480, 224, 225, 483), (483, 225, 28, 162), (482, 483, 162, 161), (481, 482, 161, 160), (90, 481, 160, 8), (89, 478, 481, 90), (88, 475, 478, 89), (484, 485, 488, 487), (485, 486, 489, 488), (487, 488, 491, 490), (488, 489, 492, 491), (16, 127, 484, 223), (127, 128, 485, 484), (128, 129, 486, 485), (129, 17, 226, 486), (486, 226, 227, 489), (489, 227, 228, 492), (492, 228, 29, 165), (491, 492, 165, 164), (490, 491, 164, 163), (225, 490, 163, 28), (224, 487, 490, 225), (223, 484, 487, 224), (493, 494, 497, 496), (494, 495, 498, 497), (496, 497, 500, 499), (497, 498, 501, 500), (17, 130, 493, 226), (130, 131, 494, 493), (131, 132, 495, 494), (132, 18, 229, 495), (495, 229, 230, 498), (498, 230, 231, 501), (501, 231, 30, 168), (500, 501, 168, 167), (499, 500, 167, 166), (228, 499, 166, 29), (227, 496, 499, 228), (226, 493, 496, 227), (502, 503, 506, 505), (503, 504, 507, 506), (505, 506, 509, 508), (506, 507, 510, 509), (6, 57, 502, 94), (57, 56, 503, 502), (56, 55, 504, 503), (55, 24, 232, 504), (504, 232, 233, 507), (507, 233, 234, 510), (510, 234, 33, 79), (509, 510, 79, 80), (508, 509, 80, 81), (96, 508, 81, 11), (95, 505, 508, 96), (94, 502, 505, 95), (511, 512, 515, 514), (512, 513, 516, 515), (514, 515, 518, 517), (515, 516, 519, 518), (24, 150, 511, 232), (150, 149, 512, 511), (149, 148, 513, 512), (148, 23, 235, 513), (513, 235, 236, 516), (516, 236, 237, 519), (519, 237, 32, 175), (518, 519, 175, 176), (517, 518, 176, 177), (234, 517, 177, 33), (233, 514, 517, 234), (232, 511, 514, 233), (520, 521, 524, 523), (521, 522, 525, 524), (523, 524, 527, 526), (524, 525, 528, 527), (23, 147, 520, 235), (147, 146, 521, 520), (146, 145, 522, 521), (145, 22, 238, 522), (522, 238, 239, 525), (525, 239, 240, 528), (528, 240, 31, 172), (527, 528, 172, 173), (526, 527, 173, 174), (237, 526, 174, 32), (236, 523, 526, 237), (235, 520, 523, 236), (529, 530, 533, 532), (530, 531, 534, 533), (532, 533, 536, 535), (533, 534, 537, 536), (8, 160, 529, 85), (160, 161, 530, 529), (161, 162, 531, 530), (162, 28, 241, 531), (531, 241, 242, 534), (534, 242, 243, 537), (537, 243, 31, 171), (536, 537, 171, 170), (535, 536, 170, 169), (87, 535, 169, 10), (86, 532, 535, 87), (85, 529, 532, 86), (538, 539, 542, 541), (539, 540, 543, 542), (541, 542, 545, 544), (542, 543, 546, 545), (28, 163, 538, 241), (163, 164, 539, 538), (164, 165, 540, 539), (165, 29, 244, 540), (540, 244, 245, 543), (543, 245, 246, 546), (546, 246, 32, 174), (545, 546, 174, 173), (544, 545, 173, 172), (243, 544, 172, 31), (242, 541, 544, 243), (241, 538, 541, 242), (547, 548, 551, 550), (548, 549, 552, 551), (550, 551, 554, 553), (551, 552, 555, 554), (29, 166, 547, 244), (166, 167, 548, 547), (167, 168, 549, 548), (168, 30, 247, 549), (549, 247, 248, 552), (552, 248, 249, 555), (555, 249, 33, 177), (554, 555, 177, 176), (553, 554, 176, 175), (246, 553, 175, 32), (245, 550, 553, 246), (244, 547, 550, 245), (556, 557, 560, 559), (557, 558, 561, 560), (559, 560, 563, 562), (560, 561, 564, 563), (5, 142, 556, 54), (142, 143, 557, 556), (143, 144, 558, 557), (144, 22, 250, 558), (558, 250, 251, 561), (561, 251, 252, 564), (564, 252, 27, 61), (563, 564, 61, 62), (562, 563, 62, 63), (52, 562, 63, 4), (53, 559, 562, 52), (54, 556, 559, 53), (565, 566, 569, 568), (566, 567, 570, 569), (568, 569, 572, 571), (569, 570, 573, 572), (22, 145, 565, 250), (145, 146, 566, 565), (146, 147, 567, 566), (147, 23, 253, 567), (567, 253, 254, 570), (570, 254, 255, 573), (573, 255, 26, 157), (572, 573, 157, 158), (571, 572, 158, 159), (252, 571, 159, 27), (251, 568, 571, 252), (250, 565, 568, 251), (574, 575, 578, 577), (575, 576, 579, 578), (577, 578, 581, 580), (578, 579, 582, 581), (23, 148, 574, 253), (148, 149, 575, 574), (149, 150, 576, 575), (150, 24, 256, 576), (576, 256, 257, 579), (579, 257, 258, 582), (582, 258, 25, 154), (581, 582, 154, 155), (580, 581, 155, 156), (255, 580, 156, 26), (254, 577, 580, 255), (253, 574, 577, 254), (583, 584, 587, 586), (584, 585, 588, 587), (586, 587, 590, 589), (587, 588, 591, 590), (0, 42, 583, 124), (42, 41, 584, 583), (41, 40, 585, 584), (40, 2, 51, 585), (585, 51, 50, 588), (588, 50, 49, 591), (591, 49, 21, 259), (590, 591, 259, 260), (589, 590, 260, 261), (126, 589, 261, 16), (125, 586, 589, 126), (124, 583, 586, 125), (592, 593, 596, 595), (593, 594, 597, 596), (595, 596, 599, 598), (596, 597, 600, 599), (16, 261, 592, 127), (261, 260, 593, 592), (260, 259, 594, 593), (259, 21, 141, 594), (594, 141, 140, 597), (597, 140, 139, 600), (600, 139, 20, 262), (599, 600, 262, 263), (598, 599, 263, 264), (129, 598, 264, 17), (128, 595, 598, 129), (127, 592, 595, 128), (601, 602, 605, 604), (602, 603, 606, 605), (604, 605, 608, 607), (605, 606, 609, 608), (17, 264, 601, 130), (264, 263, 602, 601), (263, 262, 603, 602), (262, 20, 138, 603), (603, 138, 137, 606), (606, 137, 136, 609), (609, 136, 19, 265), (608, 609, 265, 266), (607, 608, 266, 267), (132, 607, 267, 18), (131, 604, 607, 132), (130, 601, 604, 131)])
me_plane.polygons.foreach_set('use_smooth', [True] * 608)
_uv = me_plane.uv_layers.new(name='UVMap')
_uv.uv.foreach_set('vector', [0.8127, 0.25, 0.8127, 0.5, 0.8751, 0.5, 0.8751, 0.25, 0.8127, 0.5, 0.8127, 0.75, 0.8751, 0.75, 0.8751, 0.5, 0.8751, 0.25, 0.8751, 0.5, 0.9376, 0.5, 0.9376, 0.25, 0.8751, 0.5, 0.8751, 0.75, 0.9376, 0.75, 0.9376, 0.5, 0.7503, 0.0, 0.7502, 0.25, 0.8127, 0.25, 0.8127, 0.0, 0.7502, 0.25, 0.7502, 0.5, 0.8127, 0.5, 0.8127, 0.25, 0.7502, 0.5, 0.7502, 0.75, 0.8127, 0.75, 0.8127, 0.5, 0.7502, 0.75, 0.7503, 1.0, 0.8127, 1.0, 0.8127, 0.75, 0.8127, 0.75, 0.8127, 1.0, 0.8751, 1.0, 0.8751, 0.75, 0.8751, 0.75, 0.8751, 1.0, 0.9376, 1.0, 0.9376, 0.75, 0.9376, 0.75, 0.9376, 1.0, 1.0, 1.0, 1.0, 0.75, 0.9376, 0.5, 0.9376, 0.75, 1.0, 0.75, 1.0, 0.5, 0.9376, 0.25, 0.9376, 0.5, 1.0, 0.5, 1.0, 0.25, 0.9376, 0.0, 0.9376, 0.25, 1.0, 0.25, 1.0, 0.0, 0.8751, 0.0, 0.8751, 0.25, 0.9376, 0.25, 0.9376, 0.0, 0.8127, 0.0, 0.8127, 0.25, 0.8751, 0.25, 0.8751, 0.0, 0.812, 0.3177, 0.8699, 0.3177, 0.8699, 0.5, 0.812, 0.5, 0.8699, 0.3177, 0.92, 0.3177, 0.92, 0.5, 0.8699, 0.5, 0.812, 0.5, 0.8699, 0.5, 0.8699, 0.6823, 0.812, 0.6823, 0.8699, 0.5, 0.92, 0.5, 0.92, 0.6823, 0.8699, 0.6823, 0.7502, 0.1667, 0.812, 0.1667, 0.812, 0.3177, 0.7502, 0.3177, 0.812, 0.1667, 0.8699, 0.1667, 0.8699, 0.3177, 0.812, 0.3177, 0.8699, 0.1667, 0.92, 0.1667, 0.92, 0.3177, 0.8699, 0.3177, 0.92, 0.1667, 0.9584, 0.1667, 0.9584, 0.3177, 0.92, 0.3177, 0.92, 0.3177, 0.9584, 0.3177, 0.9584, 0.5, 0.92, 0.5, 0.92, 0.5, 0.9584, 0.5, 0.9584, 0.6823, 0.92, 0.6823, 0.92, 0.6823, 0.9584, 0.6823, 0.9584, 0.8333, 0.92, 0.8333, 0.8699, 0.6823, 0.92, 0.6823, 0.92, 0.8333, 0.8699, 0.8333, 0.812, 0.6823, 0.8699, 0.6823, 0.8699, 0.8333, 0.812, 0.8333, 0.7502, 0.6823, 0.812, 0.6823, 0.812, 0.8333, 0.7502, 0.8333, 0.7502, 0.5, 0.812, 0.5, 0.812, 0.6823, 0.7502, 0.6823, 0.7502, 0.3177, 0.812, 0.3177, 0.812, 0.5, 0.7502, 0.5, 0.9991, 0.2861, 0.9993, 0.5, 0.9948, 0.5, 0.9947, 0.3082, 0.9993, 0.5, 0.9991, 0.7139, 0.9947, 0.6918, 0.9948, 0.5, 0.9947, 0.3082, 0.9948, 0.5, 0.9824, 0.5, 0.9824, 0.3165, 0.9948, 0.5, 0.9947, 0.6918, 0.9824, 0.6835, 0.9824, 0.5, 1.0, 0.0, 1.0, 0.25, 0.9991, 0.2861, 0.9967, 0.1165, 1.0, 0.25, 1.0, 0.5, 0.9993, 0.5, 0.9991, 0.2861, 1.0, 0.5, 1.0, 0.75, 0.9991, 0.7139, 0.9993, 0.5, 1.0, 0.75, 1.0, 1.0, 0.9967, 0.8835, 0.9991, 0.7139, 0.9991, 0.7139, 0.9967, 0.8835, 0.9939, 0.8472, 0.9947, 0.6918, 0.9947, 0.6918, 0.9939, 0.8472, 0.9823, 0.8351, 0.9824, 0.6835, 0.9824, 0.6835, 0.9823, 0.8351, 0.9584, 0.8333, 0.9584, 0.6823, 0.9824, 0.5, 0.9824, 0.6835, 0.9584, 0.6823, 0.9584, 0.5, 0.9824, 0.3165, 0.9824, 0.5, 0.9584, 0.5, 0.9584, 0.3177, 0.9823, 0.1649, 0.9824, 0.3165, 0.9584, 0.3177, 0.9584, 0.1667, 0.9939, 0.1528, 0.9947, 0.3082, 0.9824, 0.3165, 0.9823, 0.1649, 0.9967, 0.1165, 0.9991, 0.2861, 0.9947, 0.3082, 0.9939, 0.1528, 0.0008826, 0.7139, 0.0006518, 0.5, 0.005214, 0.5, 0.005323, 0.6918, 0.0006518, 0.5, 0.0008826, 0.2861, 0.005323, 0.3082, 0.005214, 0.5, 0.005323, 0.6918, 0.005214, 0.5, 0.0176, 0.5, 0.01761, 0.6835, 0.005214, 0.5, 0.005323, 0.3082, 0.01761, 0.3165, 0.0176, 0.5, 0.0, 1.0, 0.0, 0.75, 0.0008826, 0.7139, 0.003259, 0.8835, 0.0, 0.75, 0.0, 0.5, 0.0006518, 0.5, 0.0008826, 0.7139, 0.0, 0.5, 0.0, 0.25, 0.0008826, 0.2861, 0.0006518, 0.5, 0.0, 0.25, 0.0, 0.0, 0.003259, 0.1165, 0.0008826, 0.2861, 0.0008826, 0.2861, 0.003259, 0.1165, 0.006083, 0.1528, 0.005323, 0.3082, 0.005323, 0.3082, 0.006083, 0.1528, 0.01771, 0.1649, 0.01761, 0.3165, 0.01761, 0.3165, 0.01771, 0.1649, 0.04171, 0.1667, 0.04171, 0.3177, 0.0176, 0.5, 0.01761, 0.3165, 0.04171, 0.3177, 0.04171, 0.5, 0.01761, 0.6835, 0.0176, 0.5, 0.04171, 0.5, 0.04171, 0.6823, 0.01771, 0.8351, 0.01761, 0.6835, 0.04171, 0.6823, 0.04171, 0.8333, 0.006083, 0.8472, 0.005323, 0.6918, 0.01761, 0.6835, 0.01771, 0.8351, 0.003259, 0.8835, 0.0008826, 0.7139, 0.005323, 0.6918, 0.006083, 0.8472, 0.9816, 0.9309, 0.9916, 0.9397, 0.9856, 0.9826, 0.9774, 0.9796, 0.9916, 0.9397, 0.9892, 0.9617, 0.9798, 0.9896, 0.9856, 0.9826, 0.9774, 0.9796, 0.9856, 0.9826, 0.9735, 0.9978, 0.9667, 0.9975, 0.9856, 0.9826, 0.9798, 0.9896, 0.967, 0.9987, 0.9735, 0.9978, 0.9584, 0.8333, 0.9823, 0.8351, 0.9816, 0.9309, 0.9579, 0.9297, 0.9823, 0.8351, 0.9939, 0.8472, 0.9916, 0.9397, 0.9816, 0.9309, 0.9939, 0.8472, 0.9967, 0.8835, 0.9892, 0.9617, 0.9916, 0.9397, 0.9967, 0.8835, 1.0, 1.0, 0.9705, 0.9896, 0.9892, 0.9617, 0.9892, 0.9617, 0.9705, 0.9896, 0.9583, 0.9965, 0.9798, 0.9896, 0.9798, 0.9896, 0.9583, 0.9965, 0.9476, 0.9996, 0.967, 0.9987, 0.967, 0.9987, 0.9476, 0.9996, 0.9376, 1.0, 0.9467, 1.0, 0.9735, 0.9978, 0.967, 0.9987, 0.9467, 1.0, 0.9513, 1.0, 0.9667, 0.9975, 0.9735, 0.9978, 0.9513, 1.0, 0.9467, 1.0, 0.9471, 0.9974, 0.9667, 0.9975, 0.9467, 1.0, 0.9376, 1.0, 0.9548, 0.9792, 0.9774, 0.9796, 0.9667, 0.9975, 0.9471, 0.9974, 0.9579, 0.9297, 0.9816, 0.9309, 0.9774, 0.9796, 0.9548, 0.9792, 0.01849, 0.06906, 0.008425, 0.06033, 0.01439, 0.01736, 0.02267, 0.0204, 0.008425, 0.06033, 0.0108, 0.0383, 0.02028, 0.01042, 0.01439, 0.01736, 0.02267, 0.0204, 0.01439, 0.01736, 0.02659, 0.00217, 0.03333, 0.00255, 0.01439, 0.01736, 0.02028, 0.01042, 0.03304, 0.001302, 0.02659, 0.00217, 0.04171, 0.1667, 0.01771, 0.1649, 0.01849, 0.06906, 0.04216, 0.07031, 0.01771, 0.1649, 0.006083, 0.1528, 0.008425, 0.06033, 0.01849, 0.06906, 0.006083, 0.1528, 0.003259, 0.1165, 0.0108, 0.0383, 0.008425, 0.06033, 0.003259, 0.1165, 0.0, 0.0, 0.02961, 0.01042, 0.0108, 0.0383, 0.0108, 0.0383, 0.02961, 0.01042, 0.04181, 0.003472, 0.02028, 0.01042, 0.02028, 0.01042, 0.04181, 0.003472, 0.05256, 0.000434, 0.03304, 0.001302, 0.03304, 0.001302, 0.05256, 0.000434, 0.06257, 0.0, 0.05344, 0.0, 0.02659, 0.00217, 0.03304, 0.001302, 0.05344, 0.0, 0.04886, 0.0, 0.03333, 0.00255, 0.02659, 0.00217, 0.04886, 0.0, 0.05344, 0.0, 0.053, 0.002604, 0.03333, 0.00255, 0.05344, 0.0, 0.06257, 0.0, 0.04529, 0.02083, 0.02267, 0.0204, 0.03333, 0.00255, 0.053, 0.002604, 0.04216, 0.07031, 0.01849, 0.06906, 0.02267, 0.0204, 0.04529, 0.02083, 0.8118, 0.0, 0.8679, 0.0, 0.8686, 0.0, 0.8119, 0.0, 0.8679, 0.0, 0.9137, 0.0, 0.9159, 0.0, 0.8686, 0.0, 0.8119, 0.0, 0.8686, 0.0, 0.8679, 0.0, 0.8118, 0.0, 0.8686, 0.0, 0.9159, 0.0, 0.9137, 0.0, 0.8679, 0.0, 0.7502, 0.0, 0.8117, 0.0, 0.8118, 0.0, 0.7502, 0.0, 0.8117, 0.0, 0.8672, 0.0, 0.8679, 0.0, 0.8118, 0.0, 0.8672, 0.0, 0.9112, 0.0, 0.9137, 0.0, 0.8679, 0.0, 0.9112, 0.0, 0.9376, 0.0, 0.9467, 0.0, 0.9137, 0.0, 0.9137, 0.0, 0.9467, 0.0, 0.9513, 0.0, 0.9159, 0.0, 0.9159, 0.0, 0.9513, 0.0, 0.9467, 0.0, 0.9137, 0.0, 0.9137, 0.0, 0.9467, 0.0, 0.9376, 0.0, 0.9112, 0.0, 0.8679, 0.0, 0.9137, 0.0, 0.9112, 0.0, 0.8672, 0.0, 0.8118, 0.0, 0.8679, 0.0, 0.8672, 0.0, 0.8117, 0.0, 0.7502, 0.0, 0.8118, 0.0, 0.8117, 0.0, 0.7502, 0.0, 0.7502, 0.0, 0.8119, 0.0, 0.8118, 0.0, 0.7502, 0.0, 0.7502, 0.0, 0.8118, 0.0, 0.8119, 0.0, 0.7502, 0.0, 0.9892, 0.0383, 0.9916, 0.06033, 0.9856, 0.01736, 0.9798, 0.01042, 0.9916, 0.06033, 0.9816, 0.06906, 0.9774, 0.0204, 0.9856, 0.01736, 0.9798, 0.01042, 0.9856, 0.01736, 0.9735, 0.00217, 0.967, 0.001302, 0.9856, 0.01736, 0.9774, 0.0204, 0.9667, 0.00255, 0.9735, 0.00217, 1.0, 0.0, 0.9967, 0.1165, 0.9892, 0.0383, 0.9705, 0.01042, 0.9967, 0.1165, 0.9939, 0.1528, 0.9916, 0.06033, 0.9892, 0.0383, 0.9939, 0.1528, 0.9823, 0.1649, 0.9816, 0.06906, 0.9916, 0.06033, 0.9823, 0.1649, 0.9584, 0.1667, 0.9579, 0.07031, 0.9816, 0.06906, 0.9816, 0.06906, 0.9579, 0.07031, 0.9548, 0.02083, 0.9774, 0.0204, 0.9774, 0.0204, 0.9548, 0.02083, 0.9471, 0.002604, 0.9667, 0.00255, 0.9667, 0.00255, 0.9471, 0.002604, 0.9376, 0.0, 0.9467, 0.0, 0.9735, 0.00217, 0.9667, 0.00255, 0.9467, 0.0, 0.9513, 0.0, 0.967, 0.001302, 0.9735, 0.00217, 0.9513, 0.0, 0.9467, 0.0, 0.9476, 0.000434, 0.967, 0.001302, 0.9467, 0.0, 0.9376, 0.0, 0.9583, 0.003472, 0.9798, 0.01042, 0.967, 0.001302, 0.9476, 0.000434, 0.9705, 0.01042, 0.9892, 0.0383, 0.9798, 0.01042, 0.9583, 0.003472, 0.1884, 0.07031, 0.1304, 0.07031, 0.131, 0.02083, 0.1884, 0.02083, 0.1304, 0.07031, 0.08042, 0.07031, 0.08222, 0.02083, 0.131, 0.02083, 0.1884, 0.02083, 0.131, 0.02083, 0.1323, 0.002604, 0.1886, 0.002604, 0.131, 0.02083, 0.08222, 0.02083, 0.08622, 0.002604, 0.1323, 0.002604, 0.2502, 0.1667, 0.1883, 0.1667, 0.1884, 0.07031, 0.2502, 0.07031, 0.1883, 0.1667, 0.1303, 0.1667, 0.1304, 0.07031, 0.1884, 0.07031, 0.1303, 0.1667, 0.08017, 0.1667, 0.08042, 0.07031, 0.1304, 0.07031, 0.08017, 0.1667, 0.04171, 0.1667, 0.04216, 0.07031, 0.08042, 0.07031, 0.08042, 0.07031, 0.04216, 0.07031, 0.04529, 0.02083, 0.08222, 0.02083, 0.08222, 0.02083, 0.04529, 0.02083, 0.053, 0.002604, 0.08622, 0.002604, 0.08622, 0.002604, 0.053, 0.002604, 0.06257, 0.0, 0.08901, 0.0, 0.1323, 0.002604, 0.08622, 0.002604, 0.08901, 0.0, 0.1331, 0.0, 0.1886, 0.002604, 0.1323, 0.002604, 0.1331, 0.0, 0.1887, 0.0, 0.2502, 0.002604, 0.1886, 0.002604, 0.1887, 0.0, 0.2502, 0.0, 0.2502, 0.02083, 0.1884, 0.02083, 0.1886, 0.002604, 0.2502, 0.002604, 0.2502, 0.07031, 0.1884, 0.07031, 0.1884, 0.02083, 0.2502, 0.02083, 0.8124, 0.0, 0.8726, 0.0, 0.8701, 0.0, 0.8121, 0.0, 0.8726, 0.0, 0.928, 0.0009223, 0.9205, 0.000434, 0.8701, 0.0, 0.8121, 0.0, 0.8701, 0.0, 0.8681, 0.0, 0.8118, 0.0, 0.8701, 0.0, 0.9205, 0.000434, 0.9143, 5.425e-05, 0.8681, 0.0, 0.7503, 0.0, 0.8127, 0.0, 0.8124, 0.0, 0.7502, 0.0, 0.8127, 0.0, 0.8751, 0.0, 0.8726, 0.0, 0.8124, 0.0, 0.8751, 0.0, 0.9376, 0.0, 0.928, 0.0009223, 0.8726, 0.0, 0.9376, 0.0, 1.0, 0.0, 0.9705, 0.01042, 0.928, 0.0009223, 0.928, 0.0009223, 0.9705, 0.01042, 0.9583, 0.003472, 0.9205, 0.000434, 0.9205, 0.000434, 0.9583, 0.003472, 0.9476, 0.000434, 0.9143, 5.425e-05, 0.9143, 5.425e-05, 0.9476, 0.000434, 0.9376, 0.0, 0.9112, 0.0, 0.8681, 0.0, 0.9143, 5.425e-05, 0.9112, 0.0, 0.8672, 0.0, 0.8118, 0.0, 0.8681, 0.0, 0.8672, 0.0, 0.8117, 0.0, 0.7502, 0.0, 0.8118, 0.0, 0.8117, 0.0, 0.7502, 0.0, 0.7502, 0.0, 0.8121, 0.0, 0.8118, 0.0, 0.7502, 0.0, 0.7502, 0.0, 0.8124, 0.0, 0.8121, 0.0, 0.7502, 0.0, 0.1886, 1.0, 0.1324, 1.0, 0.1317, 1.0, 0.1885, 1.0, 0.1324, 1.0, 0.08648, 1.0, 0.08427, 1.0, 0.1317, 1.0, 0.1885, 1.0, 0.1317, 1.0, 0.1324, 1.0, 0.1886, 1.0, 0.1317, 1.0, 0.08427, 1.0, 0.08648, 1.0, 0.1324, 1.0, 0.2502, 1.0, 0.1887, 1.0, 0.1886, 1.0, 0.2502, 1.0, 0.1887, 1.0, 0.1331, 1.0, 0.1324, 1.0, 0.1886, 1.0, 0.1331, 1.0, 0.08901, 1.0, 0.08648, 1.0, 0.1324, 1.0, 0.08901, 1.0, 0.06257, 1.0, 0.05344, 1.0, 0.08648, 1.0, 0.08648, 1.0, 0.05344, 1.0, 0.04886, 1.0, 0.08427, 1.0, 0.08427, 1.0, 0.04886, 1.0, 0.05344, 1.0, 0.08648, 1.0, 0.08648, 1.0, 0.05344, 1.0, 0.06257, 1.0, 0.08901, 1.0, 0.1324, 1.0, 0.08648, 1.0, 0.08901, 1.0, 0.1331, 1.0, 0.1886, 1.0, 0.1324, 1.0, 0.1331, 1.0, 0.1887, 1.0, 0.2502, 1.0, 0.1886, 1.0, 0.1887, 1.0, 0.2502, 1.0, 0.2502, 1.0, 0.1885, 1.0, 0.1886, 1.0, 0.2502, 1.0, 0.2502, 1.0, 0.1886, 1.0, 0.1885, 1.0, 0.2502, 1.0, 0.0108, 0.9617, 0.008425, 0.9397, 0.01439, 0.9826, 0.02028, 0.9896, 0.008425, 0.9397, 0.01849, 0.9309, 0.02267, 0.9796, 0.01439, 0.9826, 0.02028, 0.9896, 0.01439, 0.9826, 0.02659, 0.9978, 0.03304, 0.9987, 0.01439, 0.9826, 0.02267, 0.9796, 0.03333, 0.9975, 0.02659, 0.9978, 0.0, 1.0, 0.003259, 0.8835, 0.0108, 0.9617, 0.02961, 0.9896, 0.003259, 0.8835, 0.006083, 0.8472, 0.008425, 0.9397, 0.0108, 0.9617, 0.006083, 0.8472, 0.01771, 0.8351, 0.01849, 0.9309, 0.008425, 0.9397, 0.01771, 0.8351, 0.04171, 0.8333, 0.04216, 0.9297, 0.01849, 0.9309, 0.01849, 0.9309, 0.04216, 0.9297, 0.04529, 0.9792, 0.02267, 0.9796, 0.02267, 0.9796, 0.04529, 0.9792, 0.053, 0.9974, 0.03333, 0.9975, 0.03333, 0.9975, 0.053, 0.9974, 0.06257, 1.0, 0.05344, 1.0, 0.02659, 0.9978, 0.03333, 0.9975, 0.05344, 1.0, 0.04886, 1.0, 0.03304, 0.9987, 0.02659, 0.9978, 0.04886, 1.0, 0.05344, 1.0, 0.05256, 0.9996, 0.03304, 0.9987, 0.05344, 1.0, 0.06257, 1.0, 0.04181, 0.9965, 0.02028, 0.9896, 0.03304, 0.9987, 0.05256, 0.9996, 0.02961, 0.9896, 0.0108, 0.9617, 0.02028, 0.9896, 0.04181, 0.9965, 0.812, 0.9297, 0.8698, 0.9297, 0.8693, 0.9792, 0.812, 0.9792, 0.8698, 0.9297, 0.9198, 0.9297, 0.918, 0.9792, 0.8693, 0.9792, 0.812, 0.9792, 0.8693, 0.9792, 0.868, 0.9974, 0.8118, 0.9974, 0.8693, 0.9792, 0.918, 0.9792, 0.914, 0.9974, 0.868, 0.9974, 0.7502, 0.8333, 0.812, 0.8333, 0.812, 0.9297, 0.7502, 0.9297, 0.812, 0.8333, 0.8699, 0.8333, 0.8698, 0.9297, 0.812, 0.9297, 0.8699, 0.8333, 0.92, 0.8333, 0.9198, 0.9297, 0.8698, 0.9297, 0.92, 0.8333, 0.9584, 0.8333, 0.9579, 0.9297, 0.9198, 0.9297, 0.9198, 0.9297, 0.9579, 0.9297, 0.9548, 0.9792, 0.918, 0.9792, 0.918, 0.9792, 0.9548, 0.9792, 0.9471, 0.9974, 0.914, 0.9974, 0.914, 0.9974, 0.9471, 0.9974, 0.9376, 1.0, 0.9112, 1.0, 0.868, 0.9974, 0.914, 0.9974, 0.9112, 1.0, 0.8672, 1.0, 0.8118, 0.9974, 0.868, 0.9974, 0.8672, 1.0, 0.8117, 1.0, 0.7502, 0.9974, 0.8118, 0.9974, 0.8117, 1.0, 0.7502, 1.0, 0.7502, 0.9792, 0.812, 0.9792, 0.8118, 0.9974, 0.7502, 0.9974, 0.7502, 0.9297, 0.812, 0.9297, 0.812, 0.9792, 0.7502, 0.9792, 0.188, 1.0, 0.1277, 1.0, 0.1302, 1.0, 0.1883, 1.0, 0.1277, 1.0, 0.07218, 0.9991, 0.07972, 0.9996, 0.1302, 1.0, 0.1883, 1.0, 0.1302, 1.0, 0.1322, 1.0, 0.1886, 1.0, 0.1302, 1.0, 0.07972, 0.9996, 0.08591, 0.9999, 0.1322, 1.0, 0.2503, 1.0, 0.1877, 1.0, 0.188, 1.0, 0.2502, 1.0, 0.1877, 1.0, 0.1251, 1.0, 0.1277, 1.0, 0.188, 1.0, 0.1251, 1.0, 0.06257, 1.0, 0.07218, 0.9991, 0.1277, 1.0, 0.06257, 1.0, 0.0, 1.0, 0.02961, 0.9896, 0.07218, 0.9991, 0.07218, 0.9991, 0.02961, 0.9896, 0.04181, 0.9965, 0.07972, 0.9996, 0.07972, 0.9996, 0.04181, 0.9965, 0.05256, 0.9996, 0.08591, 0.9999, 0.08591, 0.9999, 0.05256, 0.9996, 0.06257, 1.0, 0.08901, 1.0, 0.1322, 1.0, 0.08591, 0.9999, 0.08901, 1.0, 0.1331, 1.0, 0.1886, 1.0, 0.1322, 1.0, 0.1331, 1.0, 0.1887, 1.0, 0.2502, 1.0, 0.1886, 1.0, 0.1887, 1.0, 0.2502, 1.0, 0.2502, 1.0, 0.1883, 1.0, 0.1886, 1.0, 0.2502, 1.0, 0.2502, 1.0, 0.188, 1.0, 0.1883, 1.0, 0.2502, 1.0, 0.928, 0.9991, 0.8726, 1.0, 0.8701, 1.0, 0.9205, 0.9996, 0.8726, 1.0, 0.8124, 1.0, 0.8121, 1.0, 0.8701, 1.0, 0.9205, 0.9996, 0.8701, 1.0, 0.8681, 1.0, 0.9143, 0.9999, 0.8701, 1.0, 0.8121, 1.0, 0.8118, 1.0, 0.8681, 1.0, 1.0, 1.0, 0.9376, 1.0, 0.928, 0.9991, 0.9705, 0.9896, 0.9376, 1.0, 0.8751, 1.0, 0.8726, 1.0, 0.928, 0.9991, 0.8751, 1.0, 0.8127, 1.0, 0.8124, 1.0, 0.8726, 1.0, 0.8127, 1.0, 0.7503, 1.0, 0.7502, 1.0, 0.8124, 1.0, 0.8124, 1.0, 0.7502, 1.0, 0.7502, 1.0, 0.8121, 1.0, 0.8121, 1.0, 0.7502, 1.0, 0.7502, 1.0, 0.8118, 1.0, 0.8118, 1.0, 0.7502, 1.0, 0.7502, 1.0, 0.8117, 1.0, 0.8681, 1.0, 0.8118, 1.0, 0.8117, 1.0, 0.8672, 1.0, 0.9143, 0.9999, 0.8681, 1.0, 0.8672, 1.0, 0.9112, 1.0, 0.9476, 0.9996, 0.9143, 0.9999, 0.9112, 1.0, 0.9376, 1.0, 0.9583, 0.9965, 0.9205, 0.9996, 0.9143, 0.9999, 0.9476, 0.9996, 0.9705, 0.9896, 0.928, 0.9991, 0.9205, 0.9996, 0.9583, 0.9965, 0.6878, 1.0, 0.6253, 1.0, 0.6253, 1.0, 0.6878, 1.0, 0.6253, 1.0, 0.5628, 1.0, 0.5628, 1.0, 0.6253, 1.0, 0.6878, 1.0, 0.6253, 1.0, 0.6253, 1.0, 0.6878, 1.0, 0.6253, 1.0, 0.5628, 1.0, 0.5628, 1.0, 0.6253, 1.0, 0.7503, 1.0, 0.6878, 1.0, 0.6878, 1.0, 0.7502, 1.0, 0.6878, 1.0, 0.6253, 1.0, 0.6253, 1.0, 0.6878, 1.0, 0.6253, 1.0, 0.5628, 1.0, 0.5628, 1.0, 0.6253, 1.0, 0.5628, 1.0, 0.5003, 1.0, 0.5003, 1.0, 0.5628, 1.0, 0.5628, 1.0, 0.5003, 1.0, 0.5003, 1.0, 0.5628, 1.0, 0.5628, 1.0, 0.5003, 1.0, 0.5003, 1.0, 0.5628, 1.0, 0.5628, 1.0, 0.5003, 1.0, 0.5003, 1.0, 0.5628, 1.0, 0.6253, 1.0, 0.5628, 1.0, 0.5628, 1.0, 0.6253, 1.0, 0.6878, 1.0, 0.6253, 1.0, 0.6253, 1.0, 0.6878, 1.0, 0.7502, 1.0, 0.6878, 1.0, 0.6878, 1.0, 0.7502, 1.0, 0.7502, 1.0, 0.6878, 1.0, 0.6878, 1.0, 0.7502, 1.0, 0.7502, 1.0, 0.6878, 1.0, 0.6878, 1.0, 0.7502, 1.0, 0.4378, 1.0, 0.3753, 1.0, 0.3753, 1.0, 0.4378, 1.0, 0.3753, 1.0, 0.3128, 1.0, 0.3128, 1.0, 0.3753, 1.0, 0.4378, 1.0, 0.3753, 1.0, 0.3753, 1.0, 0.4378, 1.0, 0.3753, 1.0, 0.3128, 1.0, 0.3128, 1.0, 0.3753, 1.0, 0.5003, 1.0, 0.4378, 1.0, 0.4378, 1.0, 0.5003, 1.0, 0.4378, 1.0, 0.3753, 1.0, 0.3753, 1.0, 0.4378, 1.0, 0.3753, 1.0, 0.3128, 1.0, 0.3128, 1.0, 0.3753, 1.0, 0.3128, 1.0, 0.2503, 1.0, 0.2502, 1.0, 0.3128, 1.0, 0.3128, 1.0, 0.2502, 1.0, 0.2502, 1.0, 0.3128, 1.0, 0.3128, 1.0, 0.2502, 1.0, 0.2502, 1.0, 0.3128, 1.0, 0.3128, 1.0, 0.2502, 1.0, 0.2502, 1.0, 0.3128, 1.0, 0.3753, 1.0, 0.3128, 1.0, 0.3128, 1.0, 0.3753, 1.0, 0.4378, 1.0, 0.3753, 1.0, 0.3753, 1.0, 0.4378, 1.0, 0.5003, 1.0, 0.4378, 1.0, 0.4378, 1.0, 0.5003, 1.0, 0.5003, 1.0, 0.4378, 1.0, 0.4378, 1.0, 0.5003, 1.0, 0.5003, 1.0, 0.4378, 1.0, 0.4378, 1.0, 0.5003, 1.0, 0.08042, 0.9297, 0.1304, 0.9297, 0.131, 0.9792, 0.08222, 0.9792, 0.1304, 0.9297, 0.1884, 0.9297, 0.1884, 0.9792, 0.131, 0.9792, 0.08222, 0.9792, 0.131, 0.9792, 0.1323, 0.9974, 0.08622, 0.9974, 0.131, 0.9792, 0.1884, 0.9792, 0.1886, 0.9974, 0.1323, 0.9974, 0.04171, 0.8333, 0.08017, 0.8333, 0.08042, 0.9297, 0.04216, 0.9297, 0.08017, 0.8333, 0.1303, 0.8333, 0.1304, 0.9297, 0.08042, 0.9297, 0.1303, 0.8333, 0.1883, 0.8333, 0.1884, 0.9297, 0.1304, 0.9297, 0.1883, 0.8333, 0.2502, 0.8333, 0.2502, 0.9297, 0.1884, 0.9297, 0.1884, 0.9297, 0.2502, 0.9297, 0.2502, 0.9792, 0.1884, 0.9792, 0.1884, 0.9792, 0.2502, 0.9792, 0.2502, 0.9974, 0.1886, 0.9974, 0.1886, 0.9974, 0.2502, 0.9974, 0.2502, 1.0, 0.1887, 1.0, 0.1323, 0.9974, 0.1886, 0.9974, 0.1887, 1.0, 0.1331, 1.0, 0.08622, 0.9974, 0.1323, 0.9974, 0.1331, 1.0, 0.08901, 1.0, 0.053, 0.9974, 0.08622, 0.9974, 0.08901, 1.0, 0.06257, 1.0, 0.04529, 0.9792, 0.08222, 0.9792, 0.08622, 0.9974, 0.053, 0.9974, 0.04216, 0.9297, 0.08042, 0.9297, 0.08222, 0.9792, 0.04529, 0.9792, 0.3128, 0.9297, 0.3753, 0.9297, 0.3753, 0.9792, 0.3128, 0.9792, 0.3753, 0.9297, 0.4378, 0.9297, 0.4378, 0.9792, 0.3753, 0.9792, 0.3128, 0.9792, 0.3753, 0.9792, 0.3753, 0.9974, 0.3128, 0.9974, 0.3753, 0.9792, 0.4378, 0.9792, 0.4378, 0.9974, 0.3753, 0.9974, 0.2502, 0.8333, 0.3128, 0.8333, 0.3128, 0.9297, 0.2502, 0.9297, 0.3128, 0.8333, 0.3753, 0.8333, 0.3753, 0.9297, 0.3128, 0.9297, 0.3753, 0.8333, 0.4378, 0.8333, 0.4378, 0.9297, 0.3753, 0.9297, 0.4378, 0.8333, 0.5003, 0.8333, 0.5003, 0.9297, 0.4378, 0.9297, 0.4378, 0.9297, 0.5003, 0.9297, 0.5003, 0.9792, 0.4378, 0.9792, 0.4378, 0.9792, 0.5003, 0.9792, 0.5003, 0.9974, 0.4378, 0.9974, 0.4378, 0.9974, 0.5003, 0.9974, 0.5003, 1.0, 0.4378, 1.0, 0.3753, 0.9974, 0.4378, 0.9974, 0.4378, 1.0, 0.3753, 1.0, 0.3128, 0.9974, 0.3753, 0.9974, 0.3753, 1.0, 0.3128, 1.0, 0.2502, 0.9974, 0.3128, 0.9974, 0.3128, 1.0, 0.2502, 1.0, 0.2502, 0.9792, 0.3128, 0.9792, 0.3128, 0.9974, 0.2502, 0.9974, 0.2502, 0.9297, 0.3128, 0.9297, 0.3128, 0.9792, 0.2502, 0.9792, 0.5628, 0.9297, 0.6253, 0.9297, 0.6253, 0.9792, 0.5628, 0.9792, 0.6253, 0.9297, 0.6878, 0.9297, 0.6878, 0.9792, 0.6253, 0.9792, 0.5628, 0.9792, 0.6253, 0.9792, 0.6253, 0.9974, 0.5628, 0.9974, 0.6253, 0.9792, 0.6878, 0.9792, 0.6878, 0.9974, 0.6253, 0.9974, 0.5003, 0.8333, 0.5628, 0.8333, 0.5628, 0.9297, 0.5003, 0.9297, 0.5628, 0.8333, 0.6253, 0.8333, 0.6253, 0.9297, 0.5628, 0.9297, 0.6253, 0.8333, 0.6878, 0.8333, 0.6878, 0.9297, 0.6253, 0.9297, 0.6878, 0.8333, 0.7502, 0.8333, 0.7502, 0.9297, 0.6878, 0.9297, 0.6878, 0.9297, 0.7502, 0.9297, 0.7502, 0.9792, 0.6878, 0.9792, 0.6878, 0.9792, 0.7502, 0.9792, 0.7502, 0.9974, 0.6878, 0.9974, 0.6878, 0.9974, 0.7502, 0.9974, 0.7502, 1.0, 0.6878, 1.0, 0.6253, 0.9974, 0.6878, 0.9974, 0.6878, 1.0, 0.6253, 1.0, 0.5628, 0.9974, 0.6253, 0.9974, 0.6253, 1.0, 0.5628, 1.0, 0.5003, 0.9974, 0.5628, 0.9974, 0.5628, 1.0, 0.5003, 1.0, 0.5003, 0.9792, 0.5628, 0.9792, 0.5628, 0.9974, 0.5003, 0.9974, 0.5003, 0.9297, 0.5628, 0.9297, 0.5628, 0.9792, 0.5003, 0.9792, 0.9137, 1.0, 0.8679, 1.0, 0.8686, 1.0, 0.9159, 1.0, 0.8679, 1.0, 0.8118, 1.0, 0.8119, 1.0, 0.8686, 1.0, 0.9159, 1.0, 0.8686, 1.0, 0.8679, 1.0, 0.9137, 1.0, 0.8686, 1.0, 0.8119, 1.0, 0.8118, 1.0, 0.8679, 1.0, 0.9376, 1.0, 0.9112, 1.0, 0.9137, 1.0, 0.9467, 1.0, 0.9112, 1.0, 0.8672, 1.0, 0.8679, 1.0, 0.9137, 1.0, 0.8672, 1.0, 0.8117, 1.0, 0.8118, 1.0, 0.8679, 1.0, 0.8117, 1.0, 0.7502, 1.0, 0.7502, 1.0, 0.8118, 1.0, 0.8118, 1.0, 0.7502, 1.0, 0.7502, 1.0, 0.8119, 1.0, 0.8119, 1.0, 0.7502, 1.0, 0.7502, 1.0, 0.8118, 1.0, 0.8118, 1.0, 0.7502, 1.0, 0.7502, 1.0, 0.8117, 1.0, 0.8679, 1.0, 0.8118, 1.0, 0.8117, 1.0, 0.8672, 1.0, 0.9137, 1.0, 0.8679, 1.0, 0.8672, 1.0, 0.9112, 1.0, 0.9467, 1.0, 0.9137, 1.0, 0.9112, 1.0, 0.9376, 1.0, 0.9513, 1.0, 0.9159, 1.0, 0.9137, 1.0, 0.9467, 1.0, 0.9467, 1.0, 0.9137, 1.0, 0.9159, 1.0, 0.9513, 1.0, 0.6878, 1.0, 0.6253, 1.0, 0.6253, 1.0, 0.6878, 1.0, 0.6253, 1.0, 0.5628, 1.0, 0.5628, 1.0, 0.6253, 1.0, 0.6878, 1.0, 0.6253, 1.0, 0.6253, 1.0, 0.6878, 1.0, 0.6253, 1.0, 0.5628, 1.0, 0.5628, 1.0, 0.6253, 1.0, 0.7502, 1.0, 0.6878, 1.0, 0.6878, 1.0, 0.7502, 1.0, 0.6878, 1.0, 0.6253, 1.0, 0.6253, 1.0, 0.6878, 1.0, 0.6253, 1.0, 0.5628, 1.0, 0.5628, 1.0, 0.6253, 1.0, 0.5628, 1.0, 0.5003, 1.0, 0.5003, 1.0, 0.5628, 1.0, 0.5628, 1.0, 0.5003, 1.0, 0.5003, 1.0, 0.5628, 1.0, 0.5628, 1.0, 0.5003, 1.0, 0.5003, 1.0, 0.5628, 1.0, 0.5628, 1.0, 0.5003, 1.0, 0.5003, 1.0, 0.5628, 1.0, 0.6253, 1.0, 0.5628, 1.0, 0.5628, 1.0, 0.6253, 1.0, 0.6878, 1.0, 0.6253, 1.0, 0.6253, 1.0, 0.6878, 1.0, 0.7502, 1.0, 0.6878, 1.0, 0.6878, 1.0, 0.7502, 1.0, 0.7502, 1.0, 0.6878, 1.0, 0.6878, 1.0, 0.7502, 1.0, 0.7502, 1.0, 0.6878, 1.0, 0.6878, 1.0, 0.7502, 1.0, 0.4378, 1.0, 0.3753, 1.0, 0.3753, 1.0, 0.4378, 1.0, 0.3753, 1.0, 0.3128, 1.0, 0.3128, 1.0, 0.3753, 1.0, 0.4378, 1.0, 0.3753, 1.0, 0.3753, 1.0, 0.4378, 1.0, 0.3753, 1.0, 0.3128, 1.0, 0.3128, 1.0, 0.3753, 1.0, 0.5003, 1.0, 0.4378, 1.0, 0.4378, 1.0, 0.5003, 1.0, 0.4378, 1.0, 0.3753, 1.0, 0.3753, 1.0, 0.4378, 1.0, 0.3753, 1.0, 0.3128, 1.0, 0.3128, 1.0, 0.3753, 1.0, 0.3128, 1.0, 0.2502, 1.0, 0.2502, 1.0, 0.3128, 1.0, 0.3128, 1.0, 0.2502, 1.0, 0.2502, 1.0, 0.3128, 1.0, 0.3128, 1.0, 0.2502, 1.0, 0.2502, 1.0, 0.3128, 1.0, 0.3128, 1.0, 0.2502, 1.0, 0.2502, 1.0, 0.3128, 1.0, 0.3753, 1.0, 0.3128, 1.0, 0.3128, 1.0, 0.3753, 1.0, 0.4378, 1.0, 0.3753, 1.0, 0.3753, 1.0, 0.4378, 1.0, 0.5003, 1.0, 0.4378, 1.0, 0.4378, 1.0, 0.5003, 1.0, 0.5003, 1.0, 0.4378, 1.0, 0.4378, 1.0, 0.5003, 1.0, 0.5003, 1.0, 0.4378, 1.0, 0.4378, 1.0, 0.5003, 1.0, 0.07218, 0.0009223, 0.1277, 0.0, 0.1302, 0.0, 0.07972, 0.000434, 0.1277, 0.0, 0.188, 0.0, 0.1883, 0.0, 0.1302, 0.0, 0.07972, 0.000434, 0.1302, 0.0, 0.1322, 0.0, 0.08591, 5.425e-05, 0.1302, 0.0, 0.1883, 0.0, 0.1886, 0.0, 0.1322, 0.0, 0.0, 0.0, 0.06257, 0.0, 0.07218, 0.0009223, 0.02961, 0.01042, 0.06257, 0.0, 0.1251, 0.0, 0.1277, 0.0, 0.07218, 0.0009223, 0.1251, 0.0, 0.1877, 0.0, 0.188, 0.0, 0.1277, 0.0, 0.1877, 0.0, 0.2503, 0.0, 0.2502, 0.0, 0.188, 0.0, 0.188, 0.0, 0.2502, 0.0, 0.2502, 0.0, 0.1883, 0.0, 0.1883, 0.0, 0.2502, 0.0, 0.2502, 0.0, 0.1886, 0.0, 0.1886, 0.0, 0.2502, 0.0, 0.2502, 0.0, 0.1887, 0.0, 0.1322, 0.0, 0.1886, 0.0, 0.1887, 0.0, 0.1331, 0.0, 0.08591, 5.425e-05, 0.1322, 0.0, 0.1331, 0.0, 0.08901, 0.0, 0.05256, 0.000434, 0.08591, 5.425e-05, 0.08901, 0.0, 0.06257, 0.0, 0.04181, 0.003472, 0.07972, 0.000434, 0.08591, 5.425e-05, 0.05256, 0.000434, 0.02961, 0.01042, 0.07218, 0.0009223, 0.07972, 0.000434, 0.04181, 0.003472, 0.3128, 0.0, 0.3753, 0.0, 0.3753, 0.0, 0.3128, 0.0, 0.3753, 0.0, 0.4378, 0.0, 0.4378, 0.0, 0.3753, 0.0, 0.3128, 0.0, 0.3753, 0.0, 0.3753, 0.0, 0.3128, 0.0, 0.3753, 0.0, 0.4378, 0.0, 0.4378, 0.0, 0.3753, 0.0, 0.2503, 0.0, 0.3128, 0.0, 0.3128, 0.0, 0.2502, 0.0, 0.3128, 0.0, 0.3753, 0.0, 0.3753, 0.0, 0.3128, 0.0, 0.3753, 0.0, 0.4378, 0.0, 0.4378, 0.0, 0.3753, 0.0, 0.4378, 0.0, 0.5003, 0.0, 0.5003, 0.0, 0.4378, 0.0, 0.4378, 0.0, 0.5003, 0.0, 0.5003, 0.0, 0.4378, 0.0, 0.4378, 0.0, 0.5003, 0.0, 0.5003, 0.0, 0.4378, 0.0, 0.4378, 0.0, 0.5003, 0.0, 0.5003, 0.0, 0.4378, 0.0, 0.3753, 0.0, 0.4378, 0.0, 0.4378, 0.0, 0.3753, 0.0, 0.3128, 0.0, 0.3753, 0.0, 0.3753, 0.0, 0.3128, 0.0, 0.2502, 0.0, 0.3128, 0.0, 0.3128, 0.0, 0.2502, 0.0, 0.2502, 0.0, 0.3128, 0.0, 0.3128, 0.0, 0.2502, 0.0, 0.2502, 0.0, 0.3128, 0.0, 0.3128, 0.0, 0.2502, 0.0, 0.5628, 0.0, 0.6253, 0.0, 0.6253, 0.0, 0.5628, 0.0, 0.6253, 0.0, 0.6878, 0.0, 0.6878, 0.0, 0.6253, 0.0, 0.5628, 0.0, 0.6253, 0.0, 0.6253, 0.0, 0.5628, 0.0, 0.6253, 0.0, 0.6878, 0.0, 0.6878, 0.0, 0.6253, 0.0, 0.5003, 0.0, 0.5628, 0.0, 0.5628, 0.0, 0.5003, 0.0, 0.5628, 0.0, 0.6253, 0.0, 0.6253, 0.0, 0.5628, 0.0, 0.6253, 0.0, 0.6878, 0.0, 0.6878, 0.0, 0.6253, 0.0, 0.6878, 0.0, 0.7503, 0.0, 0.7502, 0.0, 0.6878, 0.0, 0.6878, 0.0, 0.7502, 0.0, 0.7502, 0.0, 0.6878, 0.0, 0.6878, 0.0, 0.7502, 0.0, 0.7502, 0.0, 0.6878, 0.0, 0.6878, 0.0, 0.7502, 0.0, 0.7502, 0.0, 0.6878, 0.0, 0.6253, 0.0, 0.6878, 0.0, 0.6878, 0.0, 0.6253, 0.0, 0.5628, 0.0, 0.6253, 0.0, 0.6253, 0.0, 0.5628, 0.0, 0.5003, 0.0, 0.5628, 0.0, 0.5628, 0.0, 0.5003, 0.0, 0.5003, 0.0, 0.5628, 0.0, 0.5628, 0.0, 0.5003, 0.0, 0.5003, 0.0, 0.5628, 0.0, 0.5628, 0.0, 0.5003, 0.0, 0.9198, 0.07031, 0.8698, 0.07031, 0.8693, 0.02083, 0.918, 0.02083, 0.8698, 0.07031, 0.812, 0.07031, 0.812, 0.02083, 0.8693, 0.02083, 0.918, 0.02083, 0.8693, 0.02083, 0.868, 0.002604, 0.914, 0.002604, 0.8693, 0.02083, 0.812, 0.02083, 0.8118, 0.002604, 0.868, 0.002604, 0.9584, 0.1667, 0.92, 0.1667, 0.9198, 0.07031, 0.9579, 0.07031, 0.92, 0.1667, 0.8699, 0.1667, 0.8698, 0.07031, 0.9198, 0.07031, 0.8699, 0.1667, 0.812, 0.1667, 0.812, 0.07031, 0.8698, 0.07031, 0.812, 0.1667, 0.7502, 0.1667, 0.7502, 0.07031, 0.812, 0.07031, 0.812, 0.07031, 0.7502, 0.07031, 0.7502, 0.02083, 0.812, 0.02083, 0.812, 0.02083, 0.7502, 0.02083, 0.7502, 0.002604, 0.8118, 0.002604, 0.8118, 0.002604, 0.7502, 0.002604, 0.7502, 0.0, 0.8117, 0.0, 0.868, 0.002604, 0.8118, 0.002604, 0.8117, 0.0, 0.8672, 0.0, 0.914, 0.002604, 0.868, 0.002604, 0.8672, 0.0, 0.9112, 0.0, 0.9471, 0.002604, 0.914, 0.002604, 0.9112, 0.0, 0.9376, 0.0, 0.9548, 0.02083, 0.918, 0.02083, 0.914, 0.002604, 0.9471, 0.002604, 0.9579, 0.07031, 0.9198, 0.07031, 0.918, 0.02083, 0.9548, 0.02083, 0.6878, 0.07031, 0.6253, 0.07031, 0.6253, 0.02083, 0.6878, 0.02083, 0.6253, 0.07031, 0.5628, 0.07031, 0.5628, 0.02083, 0.6253, 0.02083, 0.6878, 0.02083, 0.6253, 0.02083, 0.6253, 0.002604, 0.6878, 0.002604, 0.6253, 0.02083, 0.5628, 0.02083, 0.5628, 0.002604, 0.6253, 0.002604, 0.7502, 0.1667, 0.6878, 0.1667, 0.6878, 0.07031, 0.7502, 0.07031, 0.6878, 0.1667, 0.6253, 0.1667, 0.6253, 0.07031, 0.6878, 0.07031, 0.6253, 0.1667, 0.5628, 0.1667, 0.5628, 0.07031, 0.6253, 0.07031, 0.5628, 0.1667, 0.5003, 0.1667, 0.5003, 0.07031, 0.5628, 0.07031, 0.5628, 0.07031, 0.5003, 0.07031, 0.5003, 0.02083, 0.5628, 0.02083, 0.5628, 0.02083, 0.5003, 0.02083, 0.5003, 0.002604, 0.5628, 0.002604, 0.5628, 0.002604, 0.5003, 0.002604, 0.5003, 0.0, 0.5628, 0.0, 0.6253, 0.002604, 0.5628, 0.002604, 0.5628, 0.0, 0.6253, 0.0, 0.6878, 0.002604, 0.6253, 0.002604, 0.6253, 0.0, 0.6878, 0.0, 0.7502, 0.002604, 0.6878, 0.002604, 0.6878, 0.0, 0.7502, 0.0, 0.7502, 0.02083, 0.6878, 0.02083, 0.6878, 0.002604, 0.7502, 0.002604, 0.7502, 0.07031, 0.6878, 0.07031, 0.6878, 0.02083, 0.7502, 0.02083, 0.4378, 0.07031, 0.3753, 0.07031, 0.3753, 0.02083, 0.4378, 0.02083, 0.3753, 0.07031, 0.3128, 0.07031, 0.3128, 0.02083, 0.3753, 0.02083, 0.4378, 0.02083, 0.3753, 0.02083, 0.3753, 0.002604, 0.4378, 0.002604, 0.3753, 0.02083, 0.3128, 0.02083, 0.3128, 0.002604, 0.3753, 0.002604, 0.5003, 0.1667, 0.4378, 0.1667, 0.4378, 0.07031, 0.5003, 0.07031, 0.4378, 0.1667, 0.3753, 0.1667, 0.3753, 0.07031, 0.4378, 0.07031, 0.3753, 0.1667, 0.3128, 0.1667, 0.3128, 0.07031, 0.3753, 0.07031, 0.3128, 0.1667, 0.2502, 0.1667, 0.2502, 0.07031, 0.3128, 0.07031, 0.3128, 0.07031, 0.2502, 0.07031, 0.2502, 0.02083, 0.3128, 0.02083, 0.3128, 0.02083, 0.2502, 0.02083, 0.2502, 0.002604, 0.3128, 0.002604, 0.3128, 0.002604, 0.2502, 0.002604, 0.2502, 0.0, 0.3128, 0.0, 0.3753, 0.002604, 0.3128, 0.002604, 0.3128, 0.0, 0.3753, 0.0, 0.4378, 0.002604, 0.3753, 0.002604, 0.3753, 0.0, 0.4378, 0.0, 0.5003, 0.002604, 0.4378, 0.002604, 0.4378, 0.0, 0.5003, 0.0, 0.5003, 0.02083, 0.4378, 0.02083, 0.4378, 0.002604, 0.5003, 0.002604, 0.5003, 0.07031, 0.4378, 0.07031, 0.4378, 0.02083, 0.5003, 0.02083, 0.08648, 0.0, 0.1324, 0.0, 0.1317, 0.0, 0.08427, 0.0, 0.1324, 0.0, 0.1886, 0.0, 0.1885, 0.0, 0.1317, 0.0, 0.08427, 0.0, 0.1317, 0.0, 0.1324, 0.0, 0.08648, 0.0, 0.1317, 0.0, 0.1885, 0.0, 0.1886, 0.0, 0.1324, 0.0, 0.06257, 0.0, 0.08901, 0.0, 0.08648, 0.0, 0.05344, 0.0, 0.08901, 0.0, 0.1331, 0.0, 0.1324, 0.0, 0.08648, 0.0, 0.1331, 0.0, 0.1887, 0.0, 0.1886, 0.0, 0.1324, 0.0, 0.1887, 0.0, 0.2502, 0.0, 0.2502, 0.0, 0.1886, 0.0, 0.1886, 0.0, 0.2502, 0.0, 0.2502, 0.0, 0.1885, 0.0, 0.1885, 0.0, 0.2502, 0.0, 0.2502, 0.0, 0.1886, 0.0, 0.1886, 0.0, 0.2502, 0.0, 0.2502, 0.0, 0.1887, 0.0, 0.1324, 0.0, 0.1886, 0.0, 0.1887, 0.0, 0.1331, 0.0, 0.08648, 0.0, 0.1324, 0.0, 0.1331, 0.0, 0.08901, 0.0, 0.05344, 0.0, 0.08648, 0.0, 0.08901, 0.0, 0.06257, 0.0, 0.04886, 0.0, 0.08427, 0.0, 0.08648, 0.0, 0.05344, 0.0, 0.05344, 0.0, 0.08648, 0.0, 0.08427, 0.0, 0.04886, 0.0, 0.3128, 0.0, 0.3753, 0.0, 0.3753, 0.0, 0.3128, 0.0, 0.3753, 0.0, 0.4378, 0.0, 0.4378, 0.0, 0.3753, 0.0, 0.3128, 0.0, 0.3753, 0.0, 0.3753, 0.0, 0.3128, 0.0, 0.3753, 0.0, 0.4378, 0.0, 0.4378, 0.0, 0.3753, 0.0, 0.2502, 0.0, 0.3128, 0.0, 0.3128, 0.0, 0.2502, 0.0, 0.3128, 0.0, 0.3753, 0.0, 0.3753, 0.0, 0.3128, 0.0, 0.3753, 0.0, 0.4378, 0.0, 0.4378, 0.0, 0.3753, 0.0, 0.4378, 0.0, 0.5003, 0.0, 0.5003, 0.0, 0.4378, 0.0, 0.4378, 0.0, 0.5003, 0.0, 0.5003, 0.0, 0.4378, 0.0, 0.4378, 0.0, 0.5003, 0.0, 0.5003, 0.0, 0.4378, 0.0, 0.4378, 0.0, 0.5003, 0.0, 0.5003, 0.0, 0.4378, 0.0, 0.3753, 0.0, 0.4378, 0.0, 0.4378, 0.0, 0.3753, 0.0, 0.3128, 0.0, 0.3753, 0.0, 0.3753, 0.0, 0.3128, 0.0, 0.2502, 0.0, 0.3128, 0.0, 0.3128, 0.0, 0.2502, 0.0, 0.2502, 0.0, 0.3128, 0.0, 0.3128, 0.0, 0.2502, 0.0, 0.2502, 0.0, 0.3128, 0.0, 0.3128, 0.0, 0.2502, 0.0, 0.5628, 0.0, 0.6253, 0.0, 0.6253, 0.0, 0.5628, 0.0, 0.6253, 0.0, 0.6878, 0.0, 0.6878, 0.0, 0.6253, 0.0, 0.5628, 0.0, 0.6253, 0.0, 0.6253, 0.0, 0.5628, 0.0, 0.6253, 0.0, 0.6878, 0.0, 0.6878, 0.0, 0.6253, 0.0, 0.5003, 0.0, 0.5628, 0.0, 0.5628, 0.0, 0.5003, 0.0, 0.5628, 0.0, 0.6253, 0.0, 0.6253, 0.0, 0.5628, 0.0, 0.6253, 0.0, 0.6878, 0.0, 0.6878, 0.0, 0.6253, 0.0, 0.6878, 0.0, 0.7502, 0.0, 0.7502, 0.0, 0.6878, 0.0, 0.6878, 0.0, 0.7502, 0.0, 0.7502, 0.0, 0.6878, 0.0, 0.6878, 0.0, 0.7502, 0.0, 0.7502, 0.0, 0.6878, 0.0, 0.6878, 0.0, 0.7502, 0.0, 0.7502, 0.0, 0.6878, 0.0, 0.6253, 0.0, 0.6878, 0.0, 0.6878, 0.0, 0.6253, 0.0, 0.5628, 0.0, 0.6253, 0.0, 0.6253, 0.0, 0.5628, 0.0, 0.5003, 0.0, 0.5628, 0.0, 0.5628, 0.0, 0.5003, 0.0, 0.5003, 0.0, 0.5628, 0.0, 0.5628, 0.0, 0.5003, 0.0, 0.5003, 0.0, 0.5628, 0.0, 0.5628, 0.0, 0.5003, 0.0, 0.08017, 0.3177, 0.1303, 0.3177, 0.1303, 0.5, 0.08017, 0.5, 0.1303, 0.3177, 0.1883, 0.3177, 0.1883, 0.5, 0.1303, 0.5, 0.08017, 0.5, 0.1303, 0.5, 0.1303, 0.6823, 0.08017, 0.6823, 0.1303, 0.5, 0.1883, 0.5, 0.1883, 0.6823, 0.1303, 0.6823, 0.04171, 0.1667, 0.08017, 0.1667, 0.08017, 0.3177, 0.04171, 0.3177, 0.08017, 0.1667, 0.1303, 0.1667, 0.1303, 0.3177, 0.08017, 0.3177, 0.1303, 0.1667, 0.1883, 0.1667, 0.1883, 0.3177, 0.1303, 0.3177, 0.1883, 0.1667, 0.2502, 0.1667, 0.2502, 0.3177, 0.1883, 0.3177, 0.1883, 0.3177, 0.2502, 0.3177, 0.2502, 0.5, 0.1883, 0.5, 0.1883, 0.5, 0.2502, 0.5, 0.2502, 0.6823, 0.1883, 0.6823, 0.1883, 0.6823, 0.2502, 0.6823, 0.2502, 0.8333, 0.1883, 0.8333, 0.1303, 0.6823, 0.1883, 0.6823, 0.1883, 0.8333, 0.1303, 0.8333, 0.08017, 0.6823, 0.1303, 0.6823, 0.1303, 0.8333, 0.08017, 0.8333, 0.04171, 0.6823, 0.08017, 0.6823, 0.08017, 0.8333, 0.04171, 0.8333, 0.04171, 0.5, 0.08017, 0.5, 0.08017, 0.6823, 0.04171, 0.6823, 0.04171, 0.3177, 0.08017, 0.3177, 0.08017, 0.5, 0.04171, 0.5, 0.3128, 0.3177, 0.3753, 0.3177, 0.3753, 0.5, 0.3128, 0.5, 0.3753, 0.3177, 0.4378, 0.3177, 0.4378, 0.5, 0.3753, 0.5, 0.3128, 0.5, 0.3753, 0.5, 0.3753, 0.6823, 0.3128, 0.6823, 0.3753, 0.5, 0.4378, 0.5, 0.4378, 0.6823, 0.3753, 0.6823, 0.2502, 0.1667, 0.3128, 0.1667, 0.3128, 0.3177, 0.2502, 0.3177, 0.3128, 0.1667, 0.3753, 0.1667, 0.3753, 0.3177, 0.3128, 0.3177, 0.3753, 0.1667, 0.4378, 0.1667, 0.4378, 0.3177, 0.3753, 0.3177, 0.4378, 0.1667, 0.5003, 0.1667, 0.5003, 0.3177, 0.4378, 0.3177, 0.4378, 0.3177, 0.5003, 0.3177, 0.5003, 0.5, 0.4378, 0.5, 0.4378, 0.5, 0.5003, 0.5, 0.5003, 0.6823, 0.4378, 0.6823, 0.4378, 0.6823, 0.5003, 0.6823, 0.5003, 0.8333, 0.4378, 0.8333, 0.3753, 0.6823, 0.4378, 0.6823, 0.4378, 0.8333, 0.3753, 0.8333, 0.3128, 0.6823, 0.3753, 0.6823, 0.3753, 0.8333, 0.3128, 0.8333, 0.2502, 0.6823, 0.3128, 0.6823, 0.3128, 0.8333, 0.2502, 0.8333, 0.2502, 0.5, 0.3128, 0.5, 0.3128, 0.6823, 0.2502, 0.6823, 0.2502, 0.3177, 0.3128, 0.3177, 0.3128, 0.5, 0.2502, 0.5, 0.5628, 0.3177, 0.6253, 0.3177, 0.6253, 0.5, 0.5628, 0.5, 0.6253, 0.3177, 0.6878, 0.3177, 0.6878, 0.5, 0.6253, 0.5, 0.5628, 0.5, 0.6253, 0.5, 0.6253, 0.6823, 0.5628, 0.6823, 0.6253, 0.5, 0.6878, 0.5, 0.6878, 0.6823, 0.6253, 0.6823, 0.5003, 0.1667, 0.5628, 0.1667, 0.5628, 0.3177, 0.5003, 0.3177, 0.5628, 0.1667, 0.6253, 0.1667, 0.6253, 0.3177, 0.5628, 0.3177, 0.6253, 0.1667, 0.6878, 0.1667, 0.6878, 0.3177, 0.6253, 0.3177, 0.6878, 0.1667, 0.7502, 0.1667, 0.7502, 0.3177, 0.6878, 0.3177, 0.6878, 0.3177, 0.7502, 0.3177, 0.7502, 0.5, 0.6878, 0.5, 0.6878, 0.5, 0.7502, 0.5, 0.7502, 0.6823, 0.6878, 0.6823, 0.6878, 0.6823, 0.7502, 0.6823, 0.7502, 0.8333, 0.6878, 0.8333, 0.6253, 0.6823, 0.6878, 0.6823, 0.6878, 0.8333, 0.6253, 0.8333, 0.5628, 0.6823, 0.6253, 0.6823, 0.6253, 0.8333, 0.5628, 0.8333, 0.5003, 0.6823, 0.5628, 0.6823, 0.5628, 0.8333, 0.5003, 0.8333, 0.5003, 0.5, 0.5628, 0.5, 0.5628, 0.6823, 0.5003, 0.6823, 0.5003, 0.3177, 0.5628, 0.3177, 0.5628, 0.5, 0.5003, 0.5, 0.06257, 0.25, 0.06257, 0.5, 0.1251, 0.5, 0.1251, 0.25, 0.06257, 0.5, 0.06257, 0.75, 0.1251, 0.75, 0.1251, 0.5, 0.1251, 0.25, 0.1251, 0.5, 0.1877, 0.5, 0.1877, 0.25, 0.1251, 0.5, 0.1251, 0.75, 0.1877, 0.75, 0.1877, 0.5, 0.0, 0.0, 0.0, 0.25, 0.06257, 0.25, 0.06257, 0.0, 0.0, 0.25, 0.0, 0.5, 0.06257, 0.5, 0.06257, 0.25, 0.0, 0.5, 0.0, 0.75, 0.06257, 0.75, 0.06257, 0.5, 0.0, 0.75, 0.0, 1.0, 0.06257, 1.0, 0.06257, 0.75, 0.06257, 0.75, 0.06257, 1.0, 0.1251, 1.0, 0.1251, 0.75, 0.1251, 0.75, 0.1251, 1.0, 0.1877, 1.0, 0.1877, 0.75, 0.1877, 0.75, 0.1877, 1.0, 0.2503, 1.0, 0.2502, 0.75, 0.1877, 0.5, 0.1877, 0.75, 0.2502, 0.75, 0.2502, 0.5, 0.1877, 0.25, 0.1877, 0.5, 0.2502, 0.5, 0.2502, 0.25, 0.1877, 0.0, 0.1877, 0.25, 0.2502, 0.25, 0.2503, 0.0, 0.1251, 0.0, 0.1251, 0.25, 0.1877, 0.25, 0.1877, 0.0, 0.06257, 0.0, 0.06257, 0.25, 0.1251, 0.25, 0.1251, 0.0, 0.3128, 0.25, 0.3128, 0.5, 0.3753, 0.5, 0.3753, 0.25, 0.3128, 0.5, 0.3128, 0.75, 0.3753, 0.75, 0.3753, 0.5, 0.3753, 0.25, 0.3753, 0.5, 0.4378, 0.5, 0.4378, 0.25, 0.3753, 0.5, 0.3753, 0.75, 0.4378, 0.75, 0.4378, 0.5, 0.2503, 0.0, 0.2502, 0.25, 0.3128, 0.25, 0.3128, 0.0, 0.2502, 0.25, 0.2502, 0.5, 0.3128, 0.5, 0.3128, 0.25, 0.2502, 0.5, 0.2502, 0.75, 0.3128, 0.75, 0.3128, 0.5, 0.2502, 0.75, 0.2503, 1.0, 0.3128, 1.0, 0.3128, 0.75, 0.3128, 0.75, 0.3128, 1.0, 0.3753, 1.0, 0.3753, 0.75, 0.3753, 0.75, 0.3753, 1.0, 0.4378, 1.0, 0.4378, 0.75, 0.4378, 0.75, 0.4378, 1.0, 0.5003, 1.0, 0.5003, 0.75, 0.4378, 0.5, 0.4378, 0.75, 0.5003, 0.75, 0.5003, 0.5, 0.4378, 0.25, 0.4378, 0.5, 0.5003, 0.5, 0.5003, 0.25, 0.4378, 0.0, 0.4378, 0.25, 0.5003, 0.25, 0.5003, 0.0, 0.3753, 0.0, 0.3753, 0.25, 0.4378, 0.25, 0.4378, 0.0, 0.3128, 0.0, 0.3128, 0.25, 0.3753, 0.25, 0.3753, 0.0, 0.5628, 0.25, 0.5628, 0.5, 0.6253, 0.5, 0.6253, 0.25, 0.5628, 0.5, 0.5628, 0.75, 0.6253, 0.75, 0.6253, 0.5, 0.6253, 0.25, 0.6253, 0.5, 0.6878, 0.5, 0.6878, 0.25, 0.6253, 0.5, 0.6253, 0.75, 0.6878, 0.75, 0.6878, 0.5, 0.5003, 0.0, 0.5003, 0.25, 0.5628, 0.25, 0.5628, 0.0, 0.5003, 0.25, 0.5003, 0.5, 0.5628, 0.5, 0.5628, 0.25, 0.5003, 0.5, 0.5003, 0.75, 0.5628, 0.75, 0.5628, 0.5, 0.5003, 0.75, 0.5003, 1.0, 0.5628, 1.0, 0.5628, 0.75, 0.5628, 0.75, 0.5628, 1.0, 0.6253, 1.0, 0.6253, 0.75, 0.6253, 0.75, 0.6253, 1.0, 0.6878, 1.0, 0.6878, 0.75, 0.6878, 0.75, 0.6878, 1.0, 0.7503, 1.0, 0.7502, 0.75, 0.6878, 0.5, 0.6878, 0.75, 0.7502, 0.75, 0.7502, 0.5, 0.6878, 0.25, 0.6878, 0.5, 0.7502, 0.5, 0.7502, 0.25, 0.6878, 0.0, 0.6878, 0.25, 0.7502, 0.25, 0.7503, 0.0, 0.6253, 0.0, 0.6253, 0.25, 0.6878, 0.25, 0.6878, 0.0, 0.5628, 0.0, 0.5628, 0.25, 0.6253, 0.25, 0.6253, 0.0])
me_plane.materials.append(mat_material_001)
me_plane.use_remesh_fix_poles = True
me_plane.use_remesh_preserve_attributes = False
me_plane.use_mirror_x = True
me_plane.update()
me_cube = bpy.data.meshes.new('Cube')
me_cube.from_pydata([(-0.9961, -1.048, 2.483), (-0.9961, -1.048, 4.483), (-0.9961, 0.9524, 2.483), (-0.9961, 0.9524, 4.483), (1.004, -1.048, 2.483), (1.004, -1.048, 4.483), (1.004, 0.9524, 2.483), (1.004, 0.9524, 4.483)], [], [(0, 1, 3, 2), (2, 3, 7, 6), (6, 7, 5, 4), (4, 5, 1, 0), (2, 6, 4, 0), (7, 3, 1, 5)])
_uv = me_cube.uv_layers.new(name='UVMap')
_uv.uv.foreach_set('vector', [0.375, 0.0, 0.625, 0.0, 0.625, 0.25, 0.375, 0.25, 0.375, 0.25, 0.625, 0.25, 0.625, 0.5, 0.375, 0.5, 0.375, 0.5, 0.625, 0.5, 0.625, 0.75, 0.375, 0.75, 0.375, 0.75, 0.625, 0.75, 0.625, 1.0, 0.375, 1.0, 0.125, 0.5, 0.375, 0.5, 0.375, 0.75, 0.125, 0.75, 0.625, 0.5, 0.875, 0.5, 0.875, 0.75, 0.625, 0.75])
me_cube.materials.append(mat_material_003)
me_cube.use_remesh_fix_poles = True
me_cube.use_remesh_preserve_attributes = False
me_cube.use_mirror_vertex_groups = False
me_cube.update()
me_cube_001 = bpy.data.meshes.new('Cube.001')
me_cube_001.from_pydata([(-0.8907, -1.054, 5.257e-05), (-0.8907, -1.054, 2.0), (-0.8907, 0.9465, 5.257e-05), (-0.8907, 0.9465, 2.0), (1.109, -1.054, 5.257e-05), (1.109, -1.054, 2.0), (1.109, 0.9465, 5.257e-05), (1.109, 0.9465, 2.0)], [], [(0, 1, 3, 2), (2, 3, 7, 6), (6, 7, 5, 4), (4, 5, 1, 0), (2, 6, 4, 0), (7, 3, 1, 5)])
_uv = me_cube_001.uv_layers.new(name='UVMap')
_uv.uv.foreach_set('vector', [0.375, 0.0, 0.625, 0.0, 0.625, 0.25, 0.375, 0.25, 0.375, 0.25, 0.625, 0.25, 0.625, 0.5, 0.375, 0.5, 0.375, 0.5, 0.625, 0.5, 0.625, 0.75, 0.375, 0.75, 0.375, 0.75, 0.625, 0.75, 0.625, 1.0, 0.375, 1.0, 0.125, 0.5, 0.375, 0.5, 0.375, 0.75, 0.125, 0.75, 0.625, 0.5, 0.875, 0.5, 0.875, 0.75, 0.625, 0.75])
me_cube_001.materials.append(mat_material_003)
me_cube_001.use_remesh_fix_poles = True
me_cube_001.use_remesh_preserve_attributes = False
me_cube_001.use_mirror_vertex_groups = False
me_cube_001.update()

# ---- curves / text
txt_text = bpy.data.curves.new('Text', 'FONT')
txt_text.dimensions = '2D'
txt_text.body = 'Level 1'
txt_text.materials.append(mat_material_002)
txt_text.use_path_clamp = True
txt_text.extrude = 0.03
txt_text.offset_x = -1.391
txt_text.offset_y = 3.194

# ---- objects
ob_cylinder = bpy.data.objects.new('Cylinder', me_cylinder)
ob_plane = bpy.data.objects.new('Plane', me_plane)
ob_text = bpy.data.objects.new('Text', txt_text)
ob_cube = bpy.data.objects.new('Cube', me_cube)
ob_cube_001 = bpy.data.objects.new('Cube.001', me_cube_001)

# ---- transforms, parenting, visibility, modifiers, constraints
ob_cylinder.location = (0.00158, -0.04722, 2.356)
ob_cylinder.rotation_euler = (0.003111, -0.007001, -0.1887)
ob_cylinder.scale = (-0.22, 0.2, 0.46)
ob_cylinder.lineart.crease_threshold = 0.0
ob_cylinder.use_mesh_mirror_x = True
ob_plane.location = (0.1272, 0.1796, 4.229)
ob_plane.rotation_euler = (4.936, 1.563, 0.2295)
ob_plane.lineart.crease_threshold = 0.0
ob_plane.use_mesh_mirror_x = True
ob_text.location = (-0.001166, 0.1166, 0.004121)
ob_text.rotation_euler = (1.576, 2.22e-16, 3.147)
ob_text.lineart.crease_threshold = 0.0
ob_cube.location = (-0.0005251, 0.00221, 0.004767)
ob_cube.scale = (1.782, 0.1231, 1.0)
ob_cube.lineart.crease_threshold = 0.0
ob_cube_001.location = (-0.0005251, 0.00221, 0.004767)
ob_cube_001.scale = (0.1826, 0.1182, 1.264)
ob_cube_001.lineart.crease_threshold = 0.0

# ---- collection membership
col_collection.objects.link(ob_cylinder)
col_collection.objects.link(ob_plane)
col_collection_2.objects.link(ob_text)
col_collection_3.objects.link(ob_cube)
col_collection_3.objects.link(ob_cube_001)
def _layer_coll(name, lc=None):
    lc = lc or bpy.context.view_layer.layer_collection
    for c in lc.children:
        if c.name == name: return c
        r = _layer_coll(name, c)
        if r: return r
_layer_coll('Collection').exclude = True

# ---- scene / render settings (as saved in the file)
scene.frame_start = 1; scene.frame_end = 250; scene.frame_set(28)
scene.render.engine = 'BLENDER_EEVEE_NEXT'
scene.cycles.use_denoising = False
scene.cycles.samples = 128
scene.cycles.sampling_pattern = 'TABULATED_SOBOL'
scene.cycles.use_adaptive_sampling = False
scene.cycles.use_light_tree = False
scene.view_settings.view_transform = 'Filmic'
bpy.context.view_layer.update()

# ---- added for rendering (the .blend has no active camera and no usable light): camera, sun
cam_auto = bpy.data.cameras.new('AutoCamera')
cam_auto.lens = 50.0
cam_auto.sensor_width = 36.0
cam_auto.clip_end = 1000.0
ob_auto_camera = bpy.data.objects.new('AutoCamera', cam_auto)
scene.collection.objects.link(ob_auto_camera)
ob_auto_camera.location = (10.291, -12.2358, 8.22767)
ob_auto_camera.rotation_euler = (1.09748, -7.21219e-08, 0.694738)
scene.camera = ob_auto_camera
light_auto_sun = bpy.data.lights.new('AutoSun', 'SUN')
light_auto_sun.energy = 3.0
light_auto_sun.angle = 0.0523599
ob_auto_sun = bpy.data.objects.new('AutoSun', light_auto_sun)
scene.collection.objects.link(ob_auto_sun)
ob_auto_sun.rotation_euler = (0.872665, 0.174533, 0.523599)
bpy.context.view_layer.update()
